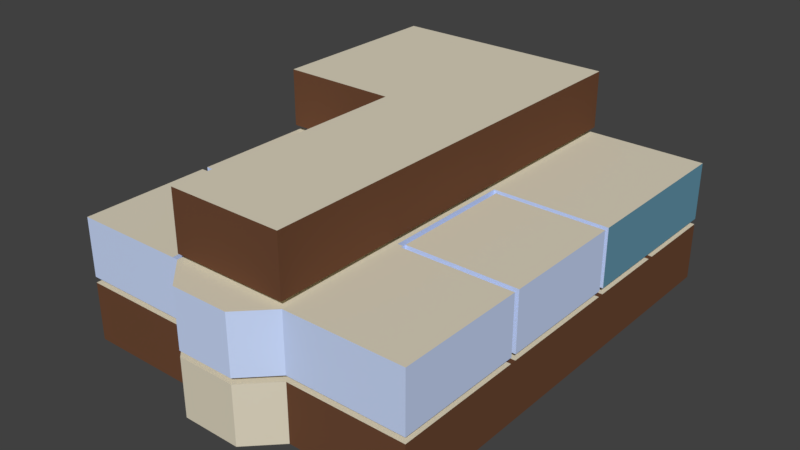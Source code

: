 # Source: orphanage.blend  (saved by Blender 2.79.0; exported with 4.5.12 LTS)
import bpy
from mathutils import Matrix  # noqa: F401  (used for matrix-valued properties, if any)

bpy.ops.wm.read_factory_settings(use_empty=True)
scene = bpy.context.scene
scene.name = 'Scene'

# ---- collections
col_collection_1 = bpy.data.collections.new('Collection 1'); scene.collection.children.link(col_collection_1)

# ---- materials (node trees are filled in below, after node groups)
mat_wall1 = bpy.data.materials.new('Wall1')
mat_wall1.alpha_threshold = 0.0
mat_wall1.use_transparent_shadow = False
mat_wall1.diffuse_color = (0.1529, 0.06663, 0.03434, 1.0)
mat_wall1.roughness = 0.5
mat_wall1.line_color = (0.0, 0.0, 0.0, 1.0)
mat_white1 = bpy.data.materials.new('White1')
mat_white1.alpha_threshold = 0.0
mat_white1.use_transparent_shadow = False
mat_white1.diffuse_color = (0.7287, 0.6669, 0.5224, 1.0)
mat_white1.roughness = 0.5
mat_floor = bpy.data.materials.new('Floor')
mat_floor.alpha_threshold = 0.0
mat_floor.use_transparent_shadow = False
mat_floor.diffuse_color = (0.3613, 0.1651, 0.09306, 1.0)
mat_floor.roughness = 0.5
mat_wall2 = bpy.data.materials.new('Wall2')
mat_wall2.alpha_threshold = 0.0
mat_wall2.use_transparent_shadow = False
mat_wall2.diffuse_color = (0.5972, 0.7084, 0.9734, 1.0)
mat_wall2.roughness = 0.5
mat_wall3 = bpy.data.materials.new('Wall3')
mat_wall3.alpha_threshold = 0.0
mat_wall3.use_transparent_shadow = False
mat_wall3.diffuse_color = (0.1301, 0.314, 0.4233, 1.0)
mat_wall3.roughness = 0.5

# ---- material node trees

# ---- world
world_world = bpy.data.worlds.new('World'); scene.world = world_world
world_world.color = (0.05088, 0.05088, 0.05088)
world_world.use_sun_shadow = False
world_world.sun_shadow_jitter_overblur = 0.0
world_world.cycles.sampling_method = 'MANUAL'

# ---- meshes
me_cube = bpy.data.meshes.new('Cube')
me_cube.from_pydata([(6.0, 16.0, 0.0), (6.0, 1.0, 0.0), (-6.0, 1.0, 0.0), (-6.0, 16.0, 0.0), (6.0, 16.0, 2.0), (6.0, 1.0, 2.0), (-6.0, 1.0, 2.0), (-6.0, 16.0, 2.0), (2.0, 1.0, 0.0), (-2.0, 1.0, 0.0), (-6.0, 11.0, 0.0), (-6.0, 11.0, 2.0), (2.0, 1.0, 2.0), (-2.0, 1.0, 2.0), (-2.0, 11.0, 2.0), (-2.0, 11.0, 0.0), (1.0, 0.0, 0.0), (-1.0, 9.537e-07, 0.0), (2.0, 16.0, 2.0), (2.0, 16.0, 0.0), (1.0, -9.537e-07, 2.0), (-1.0, 0.0, 2.0), (-6.0, 10.8, 0.0), (-6.0, 10.8, 2.0), (-2.0, 10.8, 2.0), (-2.0, 10.8, 0.0), (-2.2, 1.0, -3.576e-07), (-2.2, 1.0, 2.0), (-2.2, 11.0, 2.0), (-2.2, 11.0, -3.576e-07), (-2.0, 9.502, 0.0), (-2.0, 8.501, 0.0), (-2.0, 9.502, 1.589), (-2.0, 8.501, 1.589), (-2.2, 9.502, 0.0), (-2.2, 8.501, 0.0), (-2.2, 9.502, 1.589), (-2.2, 8.501, 1.589), (-2.0, 2.497, 1.589), (-2.0, 2.497, 0.0), (-2.0, 3.498, 0.0), (-2.0, 3.498, 1.589), (-2.2, 3.498, 0.0), (-2.2, 2.497, 0.0), (-2.2, 3.498, 1.589), (-2.2, 2.497, 1.589), (-1.9, 2.497, 1.589), (-1.9, 3.498, 1.589), (-1.9, 2.447, 1.689), (-1.9, 3.548, 1.689), (-2.0, 2.447, 1.689), (-2.0, 3.548, 1.689), (-1.9, 3.498, 0.0), (-1.9, 3.548, -0.1), (-1.9, 2.497, 0.0), (-1.9, 2.447, -0.1), (-2.0, 2.447, -0.1), (-2.0, 3.548, -0.1), (-2.3, 2.497, 1.589), (-2.3, 3.498, 1.589), (-2.3, 2.447, 1.689), (-2.3, 3.548, 1.689), (-2.2, 2.447, 1.689), (-2.2, 3.548, 1.689), (-2.3, 3.498, 0.0), (-2.3, 3.548, -0.1), (-2.3, 2.497, 0.0), (-2.3, 2.447, -0.1), (-2.2, 2.447, -0.1), (-2.2, 3.548, -0.1), (-1.9, 8.501, 1.589), (-1.9, 9.502, 1.589), (-1.9, 8.451, 1.689), (-1.9, 9.552, 1.689), (-2.0, 8.451, 1.689), (-2.0, 9.552, 1.689), (-1.9, 9.502, 0.0), (-1.9, 9.552, -0.1), (-1.9, 8.501, 0.0), (-1.9, 8.451, -0.1), (-2.0, 8.451, -0.1), (-2.0, 9.552, -0.1), (-2.3, 8.501, 1.589), (-2.3, 9.502, 1.589), (-2.3, 8.451, 1.689), (-2.3, 9.552, 1.689), (-2.2, 8.451, 1.689), (-2.2, 9.552, 1.689), (-2.3, 9.502, 0.0), (-2.3, 9.552, -0.1), (-2.3, 8.501, 0.0), (-2.3, 8.451, -0.1), (-2.2, 8.451, -0.1), (-2.2, 9.552, -0.1), (2.2, 2.497, 1.589), (2.2, 2.497, 0.0), (2.2, 3.498, 0.0), (2.2, 3.498, 1.589), (2.2, 12.0, 0.0), (2.2, 5.5, 0.0), (2.2, 11.0, 1.589), (2.2, 12.0, 1.589), (2.3, 2.497, 1.589), (2.3, 3.498, 1.589), (2.3, 2.447, 1.689), (2.3, 3.548, 1.689), (2.2, 2.447, 1.689), (2.2, 3.548, 1.689), (2.3, 3.498, 0.0), (2.3, 3.548, -0.1), (2.3, 2.497, 0.0), (2.3, 2.447, -0.1), (2.2, 2.447, -0.1), (2.2, 3.548, -0.1), (1.9, 2.497, 1.589), (1.9, 3.498, 1.589), (1.9, 2.447, 1.689), (1.9, 3.548, 1.689), (2.0, 2.447, 1.689), (2.0, 3.548, 1.689), (1.9, 3.498, 0.0), (1.9, 3.548, -0.1), (1.9, 2.497, 0.0), (1.9, 2.447, -0.1), (2.0, 2.447, -0.1), (2.0, 3.548, -0.1), (2.2, 8.501, 1.589), (2.2, 8.501, 0.0), (2.2, 9.502, 0.0), (2.2, 9.502, 1.589), (2.2, 10.0, 0.0), (2.0, 12.0, 1.589), (2.0, 11.0, 1.589), (2.0, 12.0, 0.0), (2.3, 8.501, 1.589), (2.3, 9.502, 1.589), (2.3, 8.451, 1.689), (2.3, 9.552, 1.689), (2.2, 8.451, 1.689), (2.2, 9.552, 1.689), (2.3, 9.502, 0.0), (2.3, 9.552, -0.1), (2.3, 8.501, 0.0), (2.3, 8.451, -0.1), (2.2, 8.451, -0.1), (2.2, 9.552, -0.1), (1.9, 8.501, 1.589), (1.9, 9.502, 1.589), (1.9, 8.451, 1.689), (1.9, 9.552, 1.689), (2.0, 8.451, 1.689), (2.0, 9.552, 1.689), (1.9, 9.502, 0.0), (1.9, 9.552, -0.1), (1.9, 8.501, 0.0), (1.9, 8.451, -0.1), (2.0, 8.451, -0.1), (2.0, 9.552, -0.1), (-4.6, 16.0, 2.0), (-4.9, 16.0, 2.0), (-4.9, 14.3, 2.0), (2.3, 14.0, 1.589), (2.0, 15.0, 0.0), (2.0, 14.0, 1.589), (2.0, 15.0, 1.589), (2.2, 15.0, 1.589), (2.2, 14.0, 1.589), (2.2, 15.0, 0.0), (2.3, 11.0, 1.589), (2.3, 12.0, 1.589), (2.3, 10.95, 1.689), (2.3, 12.05, 1.689), (2.2, 10.95, 1.689), (2.2, 12.05, 1.689), (2.3, 12.0, 0.0), (2.3, 12.05, -0.1), (2.3, 11.0, 0.0), (2.3, 10.95, -0.1), (2.2, 10.95, -0.1), (2.2, 12.05, -0.1), (1.9, 11.0, 1.589), (1.9, 12.0, 1.589), (1.9, 10.95, 1.689), (1.9, 12.05, 1.689), (2.0, 10.95, 1.689), (2.0, 12.05, 1.689), (1.9, 12.0, 0.0), (1.9, 12.05, -0.1), (1.9, 11.0, 0.0), (1.9, 10.95, -0.1), (2.0, 10.95, -0.1), (2.0, 12.05, -0.1), (2.2, 1.0, 2.0), (2.2, 1.0, 0.0), (2.2, 16.0, 2.0), (2.2, 16.0, 0.0), (2.0, 13.0, 2.0), (2.0, 10.0, 2.0), (2.0, 5.5, 2.0), (2.2, 13.0, 2.0), (2.2, 10.0, 2.0), (2.2, 5.5, 2.0), (2.0, 2.497, 1.589), (2.0, 3.498, 0.0), (2.0, 2.497, 0.0), (2.0, 5.5, 0.0), (2.0, 10.0, 0.0), (2.0, 13.0, 0.0), (2.0, 3.498, 1.589), (2.0, 8.501, 0.0), (2.0, 9.502, 0.0), (2.0, 8.501, 1.589), (2.0, 9.502, 1.589), (2.0, 11.0, 0.0), (2.3, 15.05, 1.689), (2.3, 13.95, 1.689), (2.3, 15.0, 1.589), (2.2, 13.0, 0.0), (2.2, 11.0, 0.0), (2.2, 13.95, 1.689), (2.2, 15.05, 1.689), (2.3, 15.0, 0.0), (2.3, 15.05, -0.1), (2.3, 14.0, 0.0), (2.3, 13.95, -0.1), (2.2, 13.95, -0.1), (2.2, 15.05, -0.1), (1.9, 14.0, 1.589), (1.9, 15.0, 1.589), (1.9, 13.95, 1.689), (1.9, 15.05, 1.689), (2.0, 13.95, 1.689), (2.0, 15.05, 1.689), (1.9, 15.0, 0.0), (1.9, 15.05, -0.1), (1.9, 14.0, 0.0), (1.9, 13.95, -0.1), (2.0, 13.95, -0.1), (2.0, 15.05, -0.1), (2.0, 14.0, 0.0), (2.2, 14.0, 0.0), (2.2, 12.9, 2.0), (2.2, 13.1, 2.0), (2.2, 13.1, 0.0), (2.2, 12.9, 0.0), (6.0, 12.9, 0.0), (6.0, 12.9, 2.0), (6.0, 13.1, 0.0), (6.0, 13.1, 2.0), (2.2, 9.902, 2.0), (2.2, 10.1, 2.0), (2.2, 10.1, 0.0), (6.0, 9.902, 0.0), (6.0, 9.902, 2.0), (6.0, 10.1, 0.0), (6.0, 10.1, 2.0), (2.2, 5.402, 2.0), (2.2, 5.602, 2.0), (2.2, 5.402, 0.0), (6.0, 5.402, 0.0), (6.0, 5.402, 2.0), (6.0, 5.602, 0.0), (6.0, 5.602, 2.0), (2.2, 5.602, 0.0), (2.2, 9.902, 0.0), (1.25, 16.0, 0.0), (-1.25, 16.0, 0.0), (1.0, 14.75, 0.0), (-1.0, 14.75, 0.0), (-2.2, 14.3, 0.2), (-2.2, 16.0, 0.2), (-1.9, 14.3, 9.934e-09), (-1.9, 14.3, 0.2), (-1.9, 16.0, 9.934e-09), (-1.9, 16.0, 0.2), (-1.9, 16.0, 0.09836), (-1.9, 14.3, 0.09836), (-1.859, 16.0, 0.2), (-1.859, 14.3, 0.2), (-1.859, 16.0, 0.1458), (-1.859, 14.3, 0.1458), (-2.5, 14.3, 0.4), (-2.5, 16.0, 0.4), (-2.2, 14.3, 0.4), (-2.2, 16.0, 0.4), (-2.2, 16.0, 0.2984), (-2.2, 14.3, 0.2984), (-2.159, 16.0, 0.4), (-2.159, 14.3, 0.4), (-2.159, 16.0, 0.3458), (-2.159, 14.3, 0.3458), (-2.8, 14.3, 0.6), (-2.8, 16.0, 0.6), (-2.5, 14.3, 0.6), (-2.5, 16.0, 0.6), (-2.5, 16.0, 0.4984), (-2.5, 14.3, 0.4984), (-2.459, 16.0, 0.6), (-2.459, 14.3, 0.6), (-2.459, 16.0, 0.5458), (-2.459, 14.3, 0.5458), (-3.1, 14.3, 0.8), (-3.1, 16.0, 0.8), (-2.8, 14.3, 0.8), (-2.8, 16.0, 0.8), (-2.8, 16.0, 0.6984), (-2.8, 14.3, 0.6984), (-2.759, 16.0, 0.8), (-2.759, 14.3, 0.8), (-2.759, 16.0, 0.7458), (-2.759, 14.3, 0.7458), (-3.4, 14.3, 1.0), (-3.4, 16.0, 1.0), (-3.1, 14.3, 1.0), (-3.1, 16.0, 1.0), (-3.1, 16.0, 0.8984), (-3.1, 14.3, 0.8984), (-3.059, 16.0, 1.0), (-3.059, 14.3, 1.0), (-3.059, 16.0, 0.9458), (-3.059, 14.3, 0.9458), (-3.7, 14.3, 1.2), (-3.7, 16.0, 1.2), (-3.4, 14.3, 1.2), (-3.4, 16.0, 1.2), (-3.4, 16.0, 1.098), (-3.4, 14.3, 1.098), (-3.359, 16.0, 1.2), (-3.359, 14.3, 1.2), (-3.359, 16.0, 1.146), (-3.359, 14.3, 1.146), (-4.0, 14.3, 1.4), (-4.0, 16.0, 1.4), (-3.7, 14.3, 1.4), (-3.7, 16.0, 1.4), (-3.7, 16.0, 1.298), (-3.7, 14.3, 1.298), (-3.659, 16.0, 1.4), (-3.659, 14.3, 1.4), (-3.659, 16.0, 1.346), (-3.659, 14.3, 1.346), (-4.3, 14.3, 1.6), (-4.3, 16.0, 1.6), (-4.0, 14.3, 1.6), (-4.0, 16.0, 1.6), (-4.0, 16.0, 1.498), (-4.0, 14.3, 1.498), (-3.959, 16.0, 1.6), (-3.959, 14.3, 1.6), (-3.959, 16.0, 1.546), (-3.959, 14.3, 1.546), (-4.6, 14.3, 1.8), (-6.0, 14.02, 2.0), (-4.6, 16.0, 1.8), (-4.3, 14.3, 1.8), (-4.3, 16.0, 1.8), (-4.3, 16.0, 1.698), (-4.3, 14.3, 1.698), (-4.259, 16.0, 1.8), (-4.259, 14.3, 1.8), (-4.259, 16.0, 1.746), (-4.259, 14.3, 1.746), (-6.0, 14.02, 0.0), (-4.6, 14.3, 2.0), (-4.6, 16.0, 1.898), (-4.6, 14.3, 1.898), (-4.559, 16.0, 2.0), (-4.559, 14.3, 2.0), (-4.559, 16.0, 1.946), (-4.559, 14.3, 1.946), (-4.6, 14.02, 0.0), (-4.6, 14.02, 2.0), (-4.6, 14.3, 0.0), (-1.9, 14.02, 0.0), (-1.9, 14.02, 0.2), (-1.9, 14.16, 0.2), (-2.05, 14.08, 0.2), (-2.05, 14.08, 0.9199), (-2.127, 14.16, 0.2), (-1.973, 14.16, 0.2), (-1.973, 14.16, 0.9199), (-2.05, 14.24, 0.2), (-2.05, 14.24, 0.9199), (-2.05, 14.05, 1.026), (-2.16, 14.16, 1.026), (-1.94, 14.16, 1.026), (-2.05, 14.27, 1.026), (-2.05, 14.08, 1.123), (-2.127, 14.16, 1.123), (-1.973, 14.16, 1.123), (-2.05, 14.24, 1.123), (-4.453, 14.08, 1.8), (-4.453, 14.08, 2.52), (-4.53, 14.16, 1.8), (-4.53, 14.16, 2.52), (-4.377, 14.16, 1.8), (-4.453, 14.24, 1.8), (-4.453, 14.24, 2.52), (-4.453, 14.05, 2.626), (-4.563, 14.16, 2.626), (-4.343, 14.16, 2.626), (-4.453, 14.27, 2.626), (-4.453, 14.08, 2.723), (-4.53, 14.16, 2.723), (-4.377, 14.16, 2.723), (-4.453, 14.24, 2.723), (-2.127, 14.16, 0.9199), (-4.377, 14.16, 2.52), (-1.9, 11.0, 2.0), (-1.9, 16.0, 2.0), (2.2, 13.5, 2.0), (-1.9, 14.02, 2.0), (2.2, 11.0, 2.0), (-2.127, 14.16, 0.2), (-4.377, 14.16, 1.8), (-2.127, 14.16, 0.9199), (-4.377, 14.16, 2.52), (-6.0, 16.0, 4.4), (-6.0, 11.77, 4.4), (-6.0, 14.02, 4.4), (-1.9, 13.74, 4.4), (-1.9, 12.04, 4.4), (-6.0, 11.77, 4.2), (-6.0, 14.02, 4.2), (-1.9, 13.74, 4.2), (-1.9, 12.04, 4.2), (-1.9, 14.02, 4.2), (-1.9, 14.02, 4.4), (-1.6, 13.74, 4.4), (-1.6, 13.74, 4.2), (-1.9, 11.77, 4.4), (-1.9, 11.77, 4.2), (-1.6, 12.04, 4.4), (-1.6, 12.04, 4.2), (-6.0, 16.0, 6.4), (1.976, 16.0, 4.4), (1.976, 16.0, 6.4), (1.976, 1.0, 4.4), (1.976, 1.0, 6.4), (-6.0, 9.628, 4.4), (-6.0, 9.628, 6.4), (-6.0, 9.628, 4.4), (-6.0, 9.628, 4.4), (-1.945, 1.0, 4.4), (-1.945, 1.0, 6.4), (-1.945, 9.628, 6.4), (-1.945, 9.628, 4.4), (6.0, 1.0, 2.2), (6.0, 1.0, 4.2), (2.0, 1.0, 2.2), (2.0, 1.0, 4.2), (2.2, 2.697, 3.789), (2.2, 2.697, 2.2), (2.2, 3.698, 2.2), (2.2, 3.698, 3.789), (2.2, 5.5, 2.2), (2.3, 2.697, 3.789), (2.3, 3.698, 3.789), (2.3, 2.647, 3.889), (2.3, 3.748, 3.889), (2.2, 2.647, 3.889), (2.2, 3.748, 3.889), (2.3, 3.698, 2.2), (2.3, 3.748, 2.1), (2.3, 2.697, 2.2), (2.3, 2.647, 2.1), (2.2, 2.647, 2.1), (2.2, 3.748, 2.1), (1.9, 2.697, 3.789), (1.9, 3.698, 3.789), (1.9, 2.647, 3.889), (1.9, 3.748, 3.889), (2.0, 2.647, 3.889), (2.0, 3.748, 3.889), (1.9, 3.698, 2.2), (1.9, 3.748, 2.1), (1.9, 2.697, 2.2), (1.9, 2.647, 2.1), (2.0, 2.647, 2.1), (2.0, 3.748, 2.1), (2.2, 7.301, 3.789), (2.2, 7.301, 2.2), (2.2, 8.302, 2.2), (2.2, 8.302, 3.789), (2.2, 10.0, 2.2), (2.3, 7.301, 3.789), (2.3, 8.302, 3.789), (2.3, 7.251, 3.889), (2.3, 8.352, 3.889), (2.2, 7.251, 3.889), (2.2, 8.352, 3.889), (2.3, 8.302, 2.2), (2.3, 8.352, 2.1), (2.3, 7.301, 2.2), (2.3, 7.251, 2.1), (2.2, 7.251, 2.1), (2.2, 8.352, 2.1), (1.9, 7.301, 3.789), (1.9, 8.302, 3.789), (1.9, 7.251, 3.889), (1.9, 8.352, 3.889), (2.0, 7.251, 3.889), (2.0, 8.352, 3.889), (1.9, 8.302, 2.2), (1.9, 8.352, 2.1), (1.9, 7.301, 2.2), (1.9, 7.251, 2.1), (2.0, 7.251, 2.1), (2.0, 8.352, 2.1), (2.2, 1.0, 4.2), (2.2, 1.0, 2.2), (2.0, 10.1, 4.2), (2.0, 5.5, 4.2), (2.2, 10.0, 4.2), (2.2, 5.5, 4.2), (2.0, 2.697, 3.789), (2.0, 3.698, 2.2), (2.0, 2.697, 2.2), (2.0, 5.5, 2.2), (2.0, 10.1, 2.2), (2.0, 3.698, 3.789), (2.0, 7.301, 2.2), (2.0, 8.302, 2.2), (2.0, 7.301, 3.789), (2.0, 8.302, 3.789), (2.2, 9.902, 4.2), (2.2, 10.1, 4.2), (2.2, 10.1, 2.2), (2.2, 9.902, 2.2), (6.0, 9.902, 2.2), (6.0, 9.902, 4.2), (6.0, 10.1, 2.2), (6.0, 10.1, 4.2), (2.2, 5.402, 4.2), (2.2, 5.602, 4.2), (2.2, 5.602, 2.2), (2.2, 5.402, 2.2), (6.0, 5.402, 2.2), (6.0, 5.402, 4.2), (6.0, 5.602, 2.2), (6.0, 5.602, 4.2), (-4.6, 14.02, 2.2), (-4.3, 13.74, 2.4), (-4.3, 12.04, 2.4), (-4.6, 13.74, 2.2), (-4.6, 13.74, 2.4), (-4.6, 12.04, 2.2), (-4.6, 12.04, 2.4), (-4.6, 12.04, 2.298), (-4.6, 13.74, 2.298), (-4.641, 12.04, 2.4), (-4.641, 13.74, 2.4), (-4.641, 12.04, 2.346), (-4.641, 13.74, 2.346), (-4.0, 13.74, 2.6), (-4.0, 12.04, 2.6), (-4.3, 13.74, 2.6), (-4.3, 12.04, 2.6), (-4.3, 12.04, 2.498), (-4.3, 13.74, 2.498), (-4.341, 12.04, 2.6), (-4.341, 13.74, 2.6), (-4.341, 12.04, 2.546), (-4.341, 13.74, 2.546), (-3.7, 13.74, 2.8), (-3.7, 12.04, 2.8), (-4.0, 13.74, 2.8), (-4.0, 12.04, 2.8), (-4.0, 12.04, 2.698), (-4.0, 13.74, 2.698), (-4.041, 12.04, 2.8), (-4.041, 13.74, 2.8), (-4.041, 12.04, 2.746), (-4.041, 13.74, 2.746), (-3.4, 13.74, 3.0), (-3.4, 12.04, 3.0), (-3.7, 13.74, 3.0), (-3.7, 12.04, 3.0), (-3.7, 12.04, 2.898), (-3.7, 13.74, 2.898), (-3.741, 12.04, 3.0), (-3.741, 13.74, 3.0), (-3.741, 12.04, 2.946), (-3.741, 13.74, 2.946), (-3.1, 13.74, 3.2), (-3.1, 12.04, 3.2), (-3.4, 13.74, 3.2), (-3.4, 12.04, 3.2), (-3.4, 12.04, 3.098), (-3.4, 13.74, 3.098), (-3.441, 12.04, 3.2), (-3.441, 13.74, 3.2), (-3.441, 12.04, 3.146), (-3.441, 13.74, 3.146), (-2.8, 13.74, 3.4), (-2.8, 12.04, 3.4), (-3.1, 13.74, 3.4), (-3.1, 12.04, 3.4), (-3.1, 12.04, 3.298), (-3.1, 13.74, 3.298), (-3.141, 12.04, 3.4), (-3.141, 13.74, 3.4), (-3.141, 12.04, 3.346), (-3.141, 13.74, 3.346), (-2.5, 13.74, 3.6), (-2.5, 12.04, 3.6), (-2.8, 13.74, 3.6), (-2.8, 12.04, 3.6), (-2.8, 12.04, 3.498), (-2.8, 13.74, 3.498), (-2.841, 12.04, 3.6), (-2.841, 13.74, 3.6), (-2.841, 12.04, 3.546), (-2.841, 13.74, 3.546), (-2.2, 13.74, 3.8), (-2.2, 12.04, 3.8), (-2.5, 13.74, 3.8), (-2.5, 12.04, 3.8), (-2.5, 12.04, 3.698), (-2.5, 13.74, 3.698), (-2.541, 12.04, 3.8), (-2.541, 13.74, 3.8), (-2.541, 12.04, 3.746), (-2.541, 13.74, 3.746), (-1.9, 13.74, 4.0), (-1.9, 12.04, 4.0), (-2.2, 13.74, 4.0), (-2.2, 12.04, 4.0), (-2.2, 12.04, 3.898), (-2.2, 13.74, 3.898), (-2.241, 12.04, 4.0), (-2.241, 13.74, 4.0), (-2.241, 12.04, 3.946), (-2.241, 13.74, 3.946), (-1.6, 13.74, 4.0), (-1.6, 13.74, 4.2), (-1.6, 12.04, 4.0), (-1.9, 13.74, 4.2), (-1.9, 12.04, 4.2), (-1.9, 12.04, 4.098), (-1.9, 13.74, 4.098), (-1.941, 12.04, 4.2), (-1.941, 13.74, 4.2), (-1.941, 12.04, 4.146), (-1.941, 13.74, 4.146), (-1.9, 14.02, 2.2), (-1.9, 14.02, 4.2), (-1.9, 13.74, 2.2), (-4.6, 14.02, 2.4), (-4.6, 13.88, 2.4), (-1.677, 13.88, 2.2), (-1.677, 13.88, 2.92), (-1.754, 13.81, 2.2), (-1.754, 13.81, 2.92), (-1.9, 14.02, 2.0), (-1.831, 13.88, 2.2), (-1.831, 13.88, 2.92), (-1.644, 13.88, 3.026), (-1.754, 13.77, 3.026), (-1.754, 13.99, 3.026), (-1.864, 13.88, 3.026), (-1.677, 13.88, 3.123), (-1.754, 13.81, 3.123), (-1.754, 13.96, 3.123), (-1.831, 13.88, 3.123), (-4.6, 14.02, 2.0), (-1.754, 13.96, 2.2), (-2.123, 11.91, 4.72), (-4.6, 11.77, 2.4), (-1.9, 11.77, 4.2), (-1.9, 12.04, 2.2), (-1.9, 11.77, 2.2), (-4.6, 11.91, 2.4), (-4.45, 11.98, 2.4), (-4.45, 11.98, 3.12), (-4.373, 11.91, 2.4), (-4.9, 16.0, 2.0), (-4.527, 11.91, 2.4), (-4.527, 11.91, 3.12), (-4.45, 11.83, 2.4), (-4.45, 11.83, 3.12), (-4.45, 12.02, 3.226), (-4.34, 11.91, 3.226), (-4.56, 11.91, 3.226), (-4.45, 11.8, 3.226), (-4.45, 11.98, 3.323), (-4.373, 11.91, 3.323), (-4.527, 11.91, 3.323), (-4.45, 11.83, 3.323), (-2.047, 11.98, 4.0), (-2.047, 11.98, 4.72), (-1.97, 11.91, 4.0), (-1.97, 11.91, 4.72), (-4.6, 11.77, 2.0), (-2.047, 11.83, 4.0), (-2.047, 11.83, 4.72), (-2.047, 12.02, 4.826), (-1.937, 11.91, 4.826), (-2.157, 11.91, 4.826), (-2.047, 11.8, 4.826), (-2.047, 11.98, 4.923), (-1.97, 11.91, 4.923), (-2.123, 11.91, 4.923), (-2.047, 11.83, 4.923), (-4.6, 14.3, 2.0), (-2.123, 11.91, 4.0), (-4.527, 13.88, 2.4), (-4.373, 11.91, 3.12), (-1.9, 16.0, 2.0), (-4.9, 14.3, 2.2), (-6.0, 11.77, 2.2), (-6.0, 1.0, 2.2), (-6.0, 1.0, 4.2), (-2.0, 1.0, 2.2), (-2.0, 1.0, 4.2), (-2.2, 2.697, 3.789), (-2.2, 2.697, 2.2), (-2.2, 3.698, 2.2), (-2.2, 3.698, 3.789), (-2.2, 5.5, 2.2), (-2.3, 2.697, 3.789), (-2.3, 3.698, 3.789), (-2.3, 2.647, 3.889), (-2.3, 3.748, 3.889), (-2.2, 2.647, 3.889), (-2.2, 3.748, 3.889), (-2.3, 3.698, 2.2), (-2.3, 3.748, 2.1), (-2.3, 2.697, 2.2), (-2.3, 2.647, 2.1), (-2.2, 2.647, 2.1), (-2.2, 3.748, 2.1), (-1.9, 2.697, 3.789), (-1.9, 3.698, 3.789), (-1.9, 2.647, 3.889), (-1.9, 3.748, 3.889), (-2.0, 2.647, 3.889), (-2.0, 3.748, 3.889), (-1.9, 3.698, 2.2), (-1.9, 3.748, 2.1), (-1.9, 2.697, 2.2), (-1.9, 2.647, 2.1), (-2.0, 2.647, 2.1), (-2.0, 3.748, 2.1), (-2.2, 7.301, 3.789), (-2.2, 7.301, 2.2), (-2.2, 8.302, 2.2), (-2.2, 8.302, 3.789), (-2.2, 10.0, 2.2), (-2.3, 7.301, 3.789), (-2.3, 8.302, 3.789), (-2.3, 7.251, 3.889), (-2.3, 8.352, 3.889), (-2.2, 7.251, 3.889), (-2.2, 8.352, 3.889), (-2.3, 8.302, 2.2), (-2.3, 8.352, 2.1), (-2.3, 7.301, 2.2), (-2.3, 7.251, 2.1), (-2.2, 7.251, 2.1), (-2.2, 8.352, 2.1), (-1.9, 7.301, 3.789), (-1.9, 8.302, 3.789), (-1.9, 7.251, 3.889), (-1.9, 8.352, 3.889), (-2.0, 7.251, 3.889), (-2.0, 8.352, 3.889), (-1.9, 8.302, 2.2), (-1.9, 8.352, 2.1), (-1.9, 7.301, 2.2), (-1.9, 7.251, 2.1), (-2.0, 7.251, 2.1), (-2.0, 8.352, 2.1), (-2.2, 1.0, 4.2), (-2.2, 1.0, 2.2), (-2.0, 10.1, 4.2), (-2.0, 5.5, 4.2), (-2.2, 10.0, 4.2), (-2.2, 5.5, 4.2), (-2.0, 2.697, 3.789), (-2.0, 3.698, 2.2), (-2.0, 2.697, 2.2), (-2.0, 5.5, 2.2), (-2.0, 10.1, 2.2), (-2.0, 3.698, 3.789), (-2.0, 7.301, 2.2), (-2.0, 8.302, 2.2), (-2.0, 7.301, 3.789), (-2.0, 8.302, 3.789), (-2.2, 9.902, 4.2), (-2.2, 10.1, 4.2), (-2.2, 10.1, 2.2), (-2.2, 9.902, 2.2), (-6.0, 9.902, 2.2), (-6.0, 9.902, 4.2), (-6.0, 10.1, 2.2), (-6.0, 10.1, 4.2), (-2.2, 5.402, 4.2), (-2.2, 5.602, 4.2), (-2.2, 5.602, 2.2), (-2.2, 5.402, 2.2), (-6.0, 5.402, 2.2), (-6.0, 5.402, 4.2), (-6.0, 5.602, 2.2), (-6.0, 5.602, 4.2), (6.0, 16.0, 2.2), (-4.9, 14.3, 2.0), (-1.9, 16.0, 2.2), (1.0, -9.537e-07, 2.2), (-1.0, -9.537e-07, 2.2), (-6.0, 16.0, 2.2), (-6.0, 16.0, 4.2), (1.0, -3.338e-06, 4.2), (6.0, 16.0, 4.2), (-1.0, -3.338e-06, 4.2), (-4.6, 14.3, 2.2), (-4.6, 11.77, 2.2), (-6.0, 14.3, 2.2), (-1.9, 11.77, 2.0), (-4.9, 16.0, 2.2), (-4.373, 13.88, 2.4), (-1.6, 12.04, 4.2), (-1.6, 10.1, 4.2), (-1.9, 16.0, 4.2), (-4.373, 11.91, 3.12), (-1.6, 13.74, 2.2), (-1.6, 12.04, 2.2), (-2.123, 11.91, 4.0), (-1.754, 13.96, 2.92), (-4.373, 11.91, 2.4), (-4.45, 13.96, 3.12), (-2.123, 11.91, 4.72), (-4.45, 13.96, 2.4), (-6.0, 14.02, 4.2), (-2.0, 11.77, 4.2), (-6.0, 11.77, 4.2), (-1.6, 11.77, 4.2), (6.0, 11.77, 4.2), (-1.6, 16.0, 4.2), (6.0, 12.04, 4.2), (-1.754, 16.0, 2.2), (-1.754, 16.0, 2.92), (-1.754, 13.96, 2.2), (-1.754, 13.96, 2.92), (-1.754, 16.0, 2.2), (-1.754, 16.0, 2.92), (-4.527, 13.88, 3.12), (-4.45, 13.81, 2.4), (-4.45, 13.81, 3.12), (-4.45, 13.99, 3.226), (-4.34, 13.88, 3.226), (-4.56, 13.88, 3.226), (-4.45, 13.77, 3.226), (-4.45, 13.96, 3.323), (-4.373, 13.88, 3.323), (-4.527, 13.88, 3.323), (-4.45, 13.81, 3.323), (-2.047, 13.96, 4.0), (-2.047, 13.96, 4.72), (-1.97, 13.88, 4.0), (-1.97, 13.88, 4.72), (-2.047, 13.81, 4.0), (-2.047, 13.81, 4.72), (-2.047, 13.99, 4.826), (-1.937, 13.88, 4.826), (-2.157, 13.88, 4.826), (-2.047, 13.77, 4.826), (-2.047, 13.96, 4.923), (-1.97, 13.88, 4.923), (-2.123, 13.88, 4.923), (-2.047, 13.81, 4.923), (-2.123, 13.88, 4.0), (-4.373, 13.88, 3.12), (-2.123, 13.88, 4.72), (-4.373, 13.88, 2.4), (-2.123, 13.88, 4.0), (-4.373, 13.88, 3.12), (-2.123, 13.88, 4.72)], [(258, 263), (264, 251), (244, 243), (439, 441), (441, 442), (442, 446), (539, 537), (531, 529)], [(0, 247, 245, 254, 252, 261, 259, 1, 5, 4), (9, 2, 6, 13), (1, 8, 12, 5), (17, 9, 13, 21), (41, 38, 45, 44), (4, 18, 7, 3, 19, 0), (258, 193, 1, 259), (8, 16, 20, 12), (16, 17, 21, 20), (25, 24, 23, 22), (38, 39, 43, 45), (26, 27, 28, 29, 34, 36, 37, 35, 42, 44, 45, 43), (14, 15, 29, 28), (13, 9, 39, 38, 41, 40, 31, 33, 32, 30, 15, 14), (32, 33, 37, 36), (40, 41, 44, 42), (33, 31, 35, 37), (30, 32, 36, 34), (41, 47, 46, 38), (47, 49, 48, 46), (49, 51, 50, 48), (41, 40, 52, 47), (47, 52, 53, 49), (38, 46, 54, 39), (46, 48, 55, 54), (48, 50, 56, 55), (49, 53, 57, 51), (44, 45, 58, 59), (59, 58, 60, 61), (61, 60, 62, 63), (44, 59, 64, 42), (59, 61, 65, 64), (45, 43, 66, 58), (58, 66, 67, 60), (60, 67, 68, 62), (61, 63, 69, 65), (32, 71, 70, 33), (71, 73, 72, 70), (73, 75, 74, 72), (32, 30, 76, 71), (71, 76, 77, 73), (33, 70, 78, 31), (70, 72, 79, 78), (72, 74, 80, 79), (73, 77, 81, 75), (36, 37, 82, 83), (83, 82, 84, 85), (85, 84, 86, 87), (36, 83, 88, 34), (83, 85, 89, 88), (37, 35, 90, 82), (82, 90, 91, 84), (84, 91, 92, 86), (85, 87, 93, 89), (97, 94, 202, 208), (94, 95, 204, 202), (96, 97, 208, 203), (97, 103, 102, 94), (103, 105, 104, 102), (105, 107, 106, 104), (97, 96, 108, 103), (103, 108, 109, 105), (94, 102, 110, 95), (102, 104, 111, 110), (104, 106, 112, 111), (105, 109, 113, 107), (208, 202, 114, 115), (115, 114, 116, 117), (117, 116, 118, 119), (208, 115, 120, 203), (115, 117, 121, 120), (202, 204, 122, 114), (114, 122, 123, 116), (116, 123, 124, 118), (117, 119, 125, 121), (129, 126, 211, 212), (126, 127, 209, 211), (128, 129, 212, 210), (129, 135, 134, 126), (135, 137, 136, 134), (137, 139, 138, 136), (129, 128, 140, 135), (135, 140, 141, 137), (126, 134, 142, 127), (134, 136, 143, 142), (136, 138, 144, 143), (137, 141, 145, 139), (212, 211, 146, 147), (147, 146, 148, 149), (149, 148, 150, 151), (212, 147, 152, 210), (147, 149, 153, 152), (211, 209, 154, 146), (146, 154, 155, 148), (148, 155, 156, 150), (149, 151, 157, 153), (363, 367, 366, 158, 159, 160), (101, 100, 132, 131), (100, 218, 213, 132), (98, 101, 131, 133), (101, 169, 168, 100), (169, 171, 170, 168), (171, 173, 172, 170), (101, 98, 174, 169), (169, 174, 175, 171), (100, 168, 176, 218), (168, 170, 177, 176), (170, 172, 178, 177), (171, 175, 179, 173), (131, 132, 180, 181), (181, 180, 182, 183), (183, 182, 184, 185), (131, 181, 186, 133), (181, 183, 187, 186), (132, 213, 188, 180), (180, 188, 189, 182), (182, 189, 190, 184), (183, 185, 191, 187), (130, 218, 100, 101, 98, 217, 199, 200), (165, 166, 163, 164), (8, 12, 198, 205, 203, 208, 202, 204), (205, 198, 197, 206, 210, 212, 211, 209), (206, 197, 196, 207, 133, 131, 132, 213), (166, 240, 239, 163), (99, 127, 126, 129, 128, 130, 200, 201), (193, 95, 94, 97, 96, 99, 201, 192), (167, 165, 164, 162), (165, 216, 161, 166), (216, 214, 215, 161), (214, 220, 219, 215), (165, 167, 221, 216), (216, 221, 222, 214), (166, 161, 223, 240), (161, 215, 224, 223), (215, 219, 225, 224), (214, 222, 226, 220), (164, 163, 227, 228), (228, 227, 229, 230), (230, 229, 231, 232), (164, 228, 233, 162), (228, 230, 234, 233), (163, 239, 235, 227), (227, 235, 236, 229), (229, 236, 237, 231), (230, 232, 238, 234), (217, 240, 166, 165, 167, 195, 194, 199), (207, 196, 18, 19, 162, 164, 163, 239), (29, 10, 11, 28), (264, 263, 261, 252), (243, 242, 248, 247), (3, 10, 218, 195, 265, 267, 268, 266), (244, 251, 254, 245), (243, 247, 0, 195), (245, 246, 241, 244), (251, 250, 255, 254), (252, 253, 249, 264), (263, 257, 262, 261), (259, 260, 256, 258), (10, 2, 193, 218), (17, 16, 8, 9), (266, 268, 267, 265), (273, 275, 276, 271), (280, 279, 277, 278), (276, 275, 279, 280), (272, 276, 280, 278), (272, 278, 277, 274, 270, 269), (290, 289, 287, 288), (286, 285, 289, 290), (283, 286, 290, 288), (283, 288, 287, 284, 282, 281), (300, 299, 297, 298), (296, 295, 299, 300), (293, 296, 300, 298), (293, 298, 297, 294, 292, 291), (292, 305, 306, 291), (310, 309, 307, 308), (306, 305, 309, 310), (303, 306, 310, 308), (303, 308, 307, 304, 302, 301), (320, 319, 317, 318), (316, 315, 319, 320), (313, 316, 320, 318), (313, 318, 317, 314, 312, 311), (330, 329, 327, 328), (326, 325, 329, 330), (323, 326, 330, 328), (323, 328, 327, 324, 322, 321), (340, 339, 337, 338), (336, 335, 339, 340), (333, 336, 340, 338), (333, 338, 337, 334, 332, 331), (350, 349, 347, 348), (346, 345, 349, 350), (343, 346, 350, 348), (343, 348, 347, 344, 342, 341), (342, 356, 357, 341), (361, 360, 358, 359), (357, 356, 360, 361), (354, 357, 361, 359), (354, 359, 358, 355, 353, 351), (370, 371, 352, 362), (353, 364, 365, 351), (369, 368, 366, 367), (365, 364, 368, 369), (363, 365, 369, 367), (372, 363, 272, 271), (271, 272, 375, 374, 373), (373, 374, 371, 370), (272, 363, 371, 374, 375), (376, 377, 406, 378), (378, 406, 382, 381), (381, 382, 380, 379), (379, 380, 377, 376), (378, 381, 379, 376), (380, 382, 386, 385), (385, 386, 390, 389), (406, 377, 383, 384), (377, 380, 385, 383), (382, 406, 384, 386), (390, 388, 387, 389), (384, 383, 387, 388), (383, 385, 389, 387), (386, 384, 388, 390), (391, 392, 394, 393), (393, 394, 397, 396), (396, 397, 407, 395), (395, 407, 392, 391), (393, 396, 395, 391), (407, 397, 401, 400), (400, 401, 405, 404), (394, 392, 398, 399), (392, 407, 400, 398), (397, 394, 399, 401), (405, 403, 402, 404), (399, 398, 402, 403), (398, 400, 404, 402), (401, 399, 403, 405), (395, 378, 406, 407), (270, 285, 286, 269), (282, 295, 296, 281), (302, 315, 316, 301), (312, 325, 326, 311), (322, 335, 336, 321), (332, 345, 346, 331), (6, 2, 22, 23), (11, 10, 362, 352), (409, 194, 410, 411), (352, 411, 408, 11), (21, 13, 12, 20), (11, 408, 412, 192, 12, 13, 6), (242, 194, 4, 248), (241, 246, 255, 250), (411, 410, 412, 408), (249, 253, 262, 257), (256, 260, 5, 192), (414, 416, 415, 413), (435, 417, 419, 427, 420, 428, 432, 421, 430, 418, 439, 446, 443, 437), (427, 419, 423, 426), (423, 419, 418, 422), (420, 427, 426, 424), (428, 420, 424, 429), (430, 421, 425, 431), (432, 428, 429, 433), (418, 430, 431, 422), (421, 432, 433, 425), (437, 443, 444, 438), (436, 435, 437, 438), (417, 435, 436, 434), (419, 417, 434, 440, 439, 418), (439, 440, 445, 446), (446, 445, 444, 443), (445, 440, 434, 436, 438, 444), (447, 449, 450, 448), (536, 510, 447, 537), (454, 451, 515, 520), (451, 452, 517, 515), (453, 454, 520, 516), (454, 457, 456, 451), (457, 459, 458, 456), (459, 461, 460, 458), (454, 453, 462, 457), (457, 462, 463, 459), (451, 456, 464, 452), (456, 458, 465, 464), (458, 460, 466, 465), (459, 463, 467, 461), (520, 515, 468, 469), (469, 468, 470, 471), (471, 470, 472, 473), (520, 469, 474, 516), (469, 471, 475, 474), (515, 517, 476, 468), (468, 476, 477, 470), (470, 477, 478, 472), (471, 473, 479, 475), (483, 480, 523, 524), (480, 481, 521, 523), (482, 483, 524, 522), (483, 486, 485, 480), (486, 488, 487, 485), (488, 490, 489, 487), (483, 482, 491, 486), (486, 491, 492, 488), (480, 485, 493, 481), (485, 487, 494, 493), (487, 489, 495, 494), (488, 492, 496, 490), (524, 523, 497, 498), (498, 497, 499, 500), (500, 499, 501, 502), (524, 498, 503, 522), (498, 500, 504, 503), (523, 521, 505, 497), (497, 505, 506, 499), (499, 506, 507, 501), (500, 502, 508, 504), (449, 450, 512, 518, 516, 520, 515, 517), (518, 512, 511, 519, 522, 524, 523, 521), (455, 481, 480, 483, 482, 484, 513, 514), (510, 452, 451, 454, 453, 455, 514, 509), (528, 535, 539, 529), (527, 526, 532, 531), (529, 530, 525, 528), (535, 534, 540, 539), (537, 538, 533, 536), (546, 548, 549, 544), (705, 675, 707, 831), (553, 552, 550, 551), (549, 548, 552, 553), (548, 547, 550, 552), (545, 549, 553, 551), (545, 551, 550, 547, 543, 542), (563, 562, 560, 561), (559, 558, 562, 563), (558, 557, 560, 562), (556, 559, 563, 561), (556, 561, 560, 557, 555, 554), (555, 568, 569, 554), (573, 572, 570, 571), (569, 568, 572, 573), (568, 567, 570, 572), (566, 569, 573, 571), (566, 571, 570, 567, 565, 564), (583, 582, 580, 581), (579, 578, 582, 583), (578, 577, 580, 582), (576, 579, 583, 581), (576, 581, 580, 577, 575, 574), (593, 592, 590, 591), (589, 588, 592, 593), (588, 587, 590, 592), (586, 589, 593, 591), (586, 591, 590, 587, 585, 584), (585, 598, 599, 584), (603, 602, 600, 601), (599, 598, 602, 603), (598, 597, 600, 602), (596, 599, 603, 601), (596, 601, 600, 597, 595, 594), (613, 612, 610, 611), (609, 608, 612, 613), (608, 607, 610, 612), (606, 609, 613, 611), (606, 611, 610, 607, 605, 604), (623, 622, 620, 621), (619, 618, 622, 623), (618, 617, 620, 622), (616, 619, 623, 621), (616, 621, 620, 617, 615, 614), (615, 628, 629, 614), (633, 632, 630, 631), (629, 628, 632, 633), (628, 627, 630, 632), (626, 629, 633, 631), (626, 631, 630, 627, 625, 624), (634, 635, 821, 636), (636, 821, 638, 639, 625), (625, 639, 640, 624), (624, 640, 637, 635, 634), (636, 625, 624, 634), (644, 643, 641, 642), (640, 639, 643, 644), (639, 638, 641, 643), (637, 640, 644, 642), (637, 642, 641, 638, 821, 635), (645, 646, 637, 647), (647, 637, 545, 544), (544, 545, 649, 648, 541), (541, 648, 646, 645), (545, 637, 646, 648, 649), (650, 651, 653, 652), (652, 653, 656, 655), (655, 656, 828, 666), (666, 828, 651, 650), (652, 655, 666, 650), (828, 656, 660, 659), (659, 660, 664, 663), (653, 651, 657, 658), (651, 828, 659, 657), (656, 653, 658, 660), (664, 662, 661, 663), (658, 657, 661, 662), (657, 659, 663, 661), (660, 658, 662, 664), (815, 816, 693, 704), (670, 638, 669, 671), (816, 668, 672, 547, 546), (546, 547, 638, 670), (668, 669, 638, 547, 672), (673, 674, 707, 675), (675, 707, 680, 679), (679, 680, 678, 677), (677, 678, 674, 673), (675, 679, 677, 673), (678, 680, 684, 683), (683, 684, 688, 687), (707, 674, 681, 682), (674, 678, 683, 681), (680, 707, 682, 684), (688, 686, 685, 687), (682, 681, 685, 686), (681, 683, 687, 685), (684, 682, 686, 688), (689, 690, 692, 691), (691, 692, 695, 694), (694, 695, 831, 705), (705, 831, 690, 689), (691, 694, 705, 689), (831, 695, 699, 698), (698, 699, 703, 702), (692, 690, 696, 697), (690, 831, 698, 696), (695, 692, 697, 699), (703, 701, 700, 702), (697, 696, 700, 701), (696, 698, 702, 700), (699, 697, 701, 703), (819, 709, 806, 676), (816, 671, 669, 668), (647, 637, 635, 825), (543, 558, 559, 542), (565, 578, 579, 564), (575, 588, 589, 574), (595, 608, 609, 594), (605, 618, 619, 604), (817, 709, 819, 810), (511, 526, 527, 519), (711, 712, 714, 713), (800, 801, 711, 774), (718, 784, 779, 715), (715, 779, 781, 716), (717, 780, 784, 718), (718, 715, 720, 721), (721, 720, 722, 723), (723, 722, 724, 725), (718, 721, 726, 717), (721, 723, 727, 726), (715, 716, 728, 720), (720, 728, 729, 722), (722, 729, 730, 724), (723, 725, 731, 727), (784, 733, 732, 779), (733, 735, 734, 732), (735, 737, 736, 734), (784, 780, 738, 733), (733, 738, 739, 735), (779, 732, 740, 781), (732, 734, 741, 740), (734, 736, 742, 741), (735, 739, 743, 737), (747, 788, 787, 744), (744, 787, 785, 745), (746, 786, 788, 747), (747, 744, 749, 750), (750, 749, 751, 752), (752, 751, 753, 754), (747, 750, 755, 746), (750, 752, 756, 755), (744, 745, 757, 749), (749, 757, 758, 751), (751, 758, 759, 753), (752, 754, 760, 756), (788, 762, 761, 787), (762, 764, 763, 761), (764, 766, 765, 763), (788, 786, 767, 762), (762, 767, 768, 764), (787, 761, 769, 785), (761, 763, 770, 769), (763, 765, 771, 770), (764, 768, 772, 766), (713, 781, 779, 784, 780, 782, 776, 714), (782, 785, 787, 788, 786, 783, 775, 776), (719, 778, 777, 748, 746, 747, 744, 745), (774, 773, 778, 719, 717, 718, 715, 716), (792, 793, 803, 799), (791, 795, 796, 790), (793, 792, 789, 794), (799, 803, 804, 798), (801, 800, 797, 802), (775, 783, 791, 790), (527, 791, 800, 774, 510), (805, 807, 671, 531), (531, 671, 710, 795), (808, 449, 713, 809), (796, 795, 810, 811), (811, 810, 805, 813), (813, 805, 531, 532), (793, 794, 804, 803), (711, 801, 802, 712), (529, 539, 540, 530), (447, 448, 538, 537), (450, 449, 808, 812), (812, 808, 809, 814), (814, 809, 713, 714), (817, 710, 816, 815, 709), (709, 815, 704, 806), (671, 807, 708, 818), (645, 654, 665, 541), (708, 807, 819, 676), (823, 637, 646), (821, 826, 825, 635), (638, 670, 826, 821), (871, 820, 872, 873), (827, 667, 824, 829), (533, 538, 448, 509), (525, 530, 540, 534), (797, 773, 712, 802), (789, 798, 804, 794), (835, 834, 775, 796), (450, 512, 514, 509), (814, 714, 450, 812), (450, 714, 775, 511), (775, 834, 669, 836, 822), (836, 669, 638, 821), (811, 823, 646, 833), (838, 635, 637, 823), (837, 836, 821, 839), (837, 532, 822, 836), (635, 838, 813, 839, 821), (828, 666, 840, 841), (843, 845, 844, 842), (832, 830, 872, 820), (820, 872, 848, 847), (847, 848, 846, 706), (706, 846, 830, 832), (820, 847, 706, 832), (846, 848, 852, 851), (851, 852, 856, 855), (872, 830, 849, 850), (830, 846, 851, 849), (848, 872, 850, 852), (856, 854, 853, 855), (850, 849, 853, 854), (849, 851, 855, 853), (852, 850, 854, 856), (857, 858, 860, 859), (859, 860, 862, 861), (861, 862, 873, 871), (871, 873, 858, 857), (859, 861, 871, 857), (873, 862, 866, 865), (865, 866, 870, 869), (860, 858, 863, 864), (858, 873, 865, 863), (862, 860, 864, 866), (870, 868, 867, 869), (864, 863, 867, 868), (863, 865, 869, 867), (866, 864, 868, 870), (875, 877, 876, 874)])
me_cube.polygons.foreach_set('material_index', [0, 0, 0, 1, 1, 0, 2, 1, 1, 0, 1, 0, 0, 0, 1, 1, 1, 1, 1, 1, 1, 1, 1, 1, 1, 1, 1, 1, 1, 1, 1, 1, 1, 1, 1, 1, 1, 1, 1, 1, 1, 1, 1, 1, 1, 1, 1, 1, 1, 1, 1, 1, 1, 1, 1, 1, 1, 1, 1, 1, 1, 1, 1, 1, 1, 1, 1, 1, 1, 1, 1, 1, 1, 1, 1, 1, 1, 1, 1, 1, 1, 1, 1, 1, 1, 1, 1, 1, 1, 1, 1, 1, 1, 1, 1, 1, 0, 1, 1, 1, 1, 1, 1, 1, 1, 1, 1, 1, 1, 1, 1, 1, 1, 1, 1, 1, 1, 1, 0, 1, 0, 0, 0, 1, 0, 0, 1, 1, 1, 1, 1, 1, 1, 1, 1, 1, 1, 1, 1, 1, 1, 1, 1, 1, 1, 0, 0, 0, 2, 0, 2, 1, 1, 0, 0, 0, 0, 0, 2, 2, 1, 0, 0, 0, 0, 0, 0, 0, 0, 0, 0, 0, 0, 0, 0, 0, 0, 0, 0, 0, 0, 0, 0, 0, 0, 0, 0, 0, 0, 0, 0, 0, 0, 0, 0, 0, 0, 0, 0, 0, 0, 0, 0, 0, 0, 0, 0, 0, 0, 2, 2, 2, 2, 2, 2, 2, 2, 2, 2, 2, 2, 2, 2, 2, 2, 2, 2, 2, 2, 2, 2, 2, 2, 2, 2, 2, 2, 2, 0, 0, 0, 0, 0, 0, 0, 0, 1, 1, 1, 1, 1, 1, 1, 1, 1, 2, 1, 1, 1, 1, 1, 1, 1, 1, 1, 0, 0, 0, 0, 0, 0, 1, 3, 1, 1, 1, 1, 1, 1, 1, 1, 1, 1, 1, 1, 1, 1, 1, 1, 1, 1, 1, 1, 1, 1, 1, 1, 1, 1, 1, 1, 1, 1, 1, 1, 1, 1, 1, 1, 1, 1, 1, 1, 1, 1, 1, 3, 3, 3, 3, 1, 3, 3, 3, 3, 0, 2, 0, 0, 0, 0, 0, 0, 0, 0, 0, 0, 0, 0, 0, 0, 0, 0, 0, 0, 0, 0, 0, 0, 0, 0, 0, 0, 0, 0, 0, 0, 0, 0, 0, 0, 0, 0, 0, 0, 0, 0, 0, 0, 0, 0, 0, 0, 0, 0, 0, 0, 0, 0, 0, 0, 0, 0, 0, 0, 0, 0, 0, 0, 0, 2, 2, 2, 2, 2, 2, 2, 2, 2, 2, 2, 2, 2, 2, 1, 0, 0, 0, 0, 2, 2, 2, 2, 2, 2, 2, 2, 2, 2, 2, 2, 2, 2, 2, 2, 2, 2, 2, 2, 2, 2, 2, 2, 2, 2, 2, 2, 1, 0, 0, 0, 0, 0, 0, 0, 1, 3, 3, 1, 1, 1, 1, 1, 1, 1, 1, 1, 1, 1, 1, 1, 1, 1, 1, 1, 1, 1, 1, 1, 1, 1, 1, 1, 1, 1, 1, 1, 1, 1, 1, 1, 1, 1, 1, 1, 1, 1, 1, 1, 1, 1, 3, 3, 3, 3, 1, 3, 3, 3, 3, 3, 1, 1, 1, 1, 4, 4, 4, 3, 3, 3, 3, 3, 3, 3, 1, 1, 1, 1, 1, 1, 0, 0, 2, 2, 1, 1, 1, 1, 1, 1, 1, 1, 1, 1, 1, 1, 1, 1, 1, 2, 2, 2, 2, 2, 2, 2, 2, 2, 2, 2, 2, 2, 2, 2, 2, 2, 2, 2, 2, 2, 2, 2, 2, 2, 2, 2, 2, 2, 2, 2])
_uv = me_cube.uv_layers.new(name='UVMap')
_uv.uv.foreach_set('vector', [0.6334, 0.4816, 0.6334, 0.39, 0.6334, 0.3837, 0.6334, 0.2952, 0.6334, 0.2889, 0.6334, 0.153, 0.6334, 0.1467, 0.6334, 0.007585, 0.6965, 0.007585, 0.6965, 0.4816, 0.8813, 0.7926, 0.8813, 0.919, 0.8182, 0.919, 0.8182, 0.7926, 0.5552, 0.718, 0.5552, 0.5916, 0.6183, 0.5916, 0.6183, 0.718, 0.3445, 0.4968, 0.3445, 0.5284, 0.2814, 0.5284, 0.2814, 0.4968, 0.2587, 0.9487, 0.2587, 0.9803, 0.2524, 0.9803, 0.2524, 0.9487, 0.7899, 0.3868, 0.7899, 0.2604, 0.7899, 0.007585, 0.853, 0.007585, 0.853, 0.2604, 0.853, 0.3868, 0.1426, 0.6675, 0.1426, 0.5284, 0.2625, 0.5284, 0.2625, 0.6675, 0.5552, 0.5916, 0.5552, 0.56, 0.6183, 0.56, 0.6183, 0.5916, 0.5552, 0.56, 0.5552, 0.4968, 0.6183, 0.4968, 0.6183, 0.56, 0.9097, 0.6232, 0.8467, 0.6232, 0.8467, 0.4968, 0.9097, 0.4968, 0.2524, 0.8681, 0.2524, 0.8179, 0.2587, 0.8179, 0.2587, 0.8681, 0.3596, 0.4968, 0.4227, 0.4968, 0.4227, 0.8128, 0.3596, 0.8128, 0.3596, 0.7655, 0.4097, 0.7655, 0.4097, 0.7339, 0.3596, 0.7339, 0.3596, 0.5757, 0.4097, 0.5757, 0.4097, 0.5441, 0.3596, 0.5441, 0.6965, 0.6232, 0.6334, 0.6232, 0.6334, 0.6169, 0.6965, 0.6169, 0.2814, 0.5284, 0.3445, 0.5284, 0.3445, 0.5757, 0.2943, 0.5757, 0.2943, 0.6073, 0.3445, 0.6073, 0.3445, 0.7655, 0.2943, 0.7655, 0.2943, 0.7971, 0.3445, 0.7971, 0.3445, 0.8444, 0.2814, 0.8444, 0.01703, 0.9444, 0.01703, 0.976, 0.01073, 0.976, 0.01073, 0.9444, 0.1464, 0.7983, 0.1464, 0.7481, 0.1527, 0.7481, 0.1527, 0.7983, 0.5255, 0.7934, 0.5255, 0.8436, 0.5192, 0.8436, 0.5192, 0.7934, 0.5192, 0.7783, 0.5192, 0.7281, 0.5255, 0.7281, 0.5255, 0.7783, 0.2587, 0.9487, 0.2619, 0.9487, 0.2619, 0.9803, 0.2587, 0.9803, 0.8482, 0.4283, 0.8467, 0.4251, 0.8814, 0.4251, 0.8798, 0.4283, 0.9722, 0.863, 0.9754, 0.863, 0.9754, 0.8977, 0.9722, 0.8977, 0.1464, 0.7481, 0.1464, 0.7983, 0.1433, 0.7983, 0.1433, 0.7481, 0.8482, 0.4283, 0.8482, 0.4785, 0.8467, 0.4816, 0.8467, 0.4251, 0.2524, 0.8681, 0.2493, 0.8681, 0.2493, 0.8179, 0.2524, 0.8179, 0.8798, 0.4283, 0.8814, 0.4251, 0.8814, 0.4816, 0.8798, 0.4785, 0.2997, 0.9313, 0.3028, 0.9313, 0.3028, 0.9878, 0.2997, 0.9878, 0.8397, 0.9342, 0.8397, 0.9907, 0.8365, 0.9907, 0.8365, 0.9342, 0.2524, 0.9487, 0.2524, 0.9803, 0.2493, 0.9803, 0.2493, 0.9487, 0.7915, 0.4554, 0.823, 0.4554, 0.8246, 0.4585, 0.7899, 0.4585, 0.4927, 0.9917, 0.4927, 0.9569, 0.4959, 0.9569, 0.4959, 0.9917, 0.1527, 0.7481, 0.1559, 0.7481, 0.1559, 0.7983, 0.1527, 0.7983, 0.7915, 0.4554, 0.7899, 0.4585, 0.7899, 0.402, 0.7915, 0.4051, 0.2587, 0.8681, 0.2587, 0.8179, 0.2619, 0.8179, 0.2619, 0.8681, 0.823, 0.4554, 0.823, 0.4051, 0.8246, 0.402, 0.8246, 0.4585, 0.8214, 0.9342, 0.8214, 0.9907, 0.8182, 0.9907, 0.8182, 0.9342, 0.9747, 0.4968, 0.9779, 0.4968, 0.9779, 0.5533, 0.9747, 0.5533, 0.01703, 0.9444, 0.02019, 0.9444, 0.02019, 0.976, 0.01703, 0.976, 0.898, 0.651, 0.8964, 0.6479, 0.9312, 0.6479, 0.9296, 0.651, 0.1925, 0.988, 0.1893, 0.988, 0.1893, 0.9532, 0.1925, 0.9532, 0.5192, 0.7281, 0.5192, 0.7783, 0.5161, 0.7783, 0.5161, 0.7281, 0.898, 0.651, 0.898, 0.7012, 0.8964, 0.7044, 0.8964, 0.6479, 0.5255, 0.7934, 0.5287, 0.7934, 0.5287, 0.8436, 0.5255, 0.8436, 0.9296, 0.651, 0.9312, 0.6479, 0.9312, 0.7044, 0.9296, 0.7012, 0.8964, 0.9347, 0.8996, 0.9347, 0.8996, 0.9912, 0.8964, 0.9912, 0.9722, 0.3509, 0.9722, 0.2944, 0.9754, 0.2944, 0.9754, 0.3509, 0.01073, 0.9444, 0.01073, 0.976, 0.007571, 0.976, 0.007571, 0.9444, 0.898, 0.7729, 0.9296, 0.7729, 0.9312, 0.7761, 0.8964, 0.7761, 0.171, 0.988, 0.171, 0.9532, 0.1742, 0.9532, 0.1742, 0.988, 0.5255, 0.7281, 0.5287, 0.7281, 0.5287, 0.7783, 0.5255, 0.7783, 0.898, 0.7729, 0.8964, 0.7761, 0.8964, 0.7196, 0.898, 0.7227, 0.5192, 0.7934, 0.5192, 0.8436, 0.5161, 0.8436, 0.5161, 0.7934, 0.9296, 0.7729, 0.9296, 0.7227, 0.9312, 0.7196, 0.9312, 0.7761, 0.9179, 0.9347, 0.9179, 0.9912, 0.9147, 0.9912, 0.9147, 0.9347, 0.9722, 0.6479, 0.9754, 0.6479, 0.9754, 0.7044, 0.9722, 0.7044, 0.04479, 0.9444, 0.04479, 0.976, 0.03848, 0.976, 0.03848, 0.9444, 0.6429, 0.6384, 0.6429, 0.6886, 0.6366, 0.6886, 0.6366, 0.6384, 0.2524, 0.9335, 0.2524, 0.8833, 0.2587, 0.8833, 0.2587, 0.9335, 0.04479, 0.9444, 0.04795, 0.9444, 0.04795, 0.976, 0.04479, 0.976, 0.5568, 0.8716, 0.5552, 0.8684, 0.5899, 0.8684, 0.5883, 0.8716, 0.9924, 0.9582, 0.9892, 0.9582, 0.9892, 0.9234, 0.9924, 0.9234, 0.2524, 0.8833, 0.2524, 0.9335, 0.2493, 0.9335, 0.2493, 0.8833, 0.5568, 0.8716, 0.5568, 0.9218, 0.5552, 0.925, 0.5552, 0.8684, 0.6429, 0.6384, 0.646, 0.6384, 0.646, 0.6886, 0.6429, 0.6886, 0.5883, 0.8716, 0.5899, 0.8684, 0.5899, 0.925, 0.5883, 0.9218, 0.0858, 0.9342, 0.08896, 0.9342, 0.08896, 0.9908, 0.0858, 0.9908, 0.1073, 0.9342, 0.1073, 0.9908, 0.1041, 0.9908, 0.1041, 0.9342, 0.03848, 0.9444, 0.03848, 0.976, 0.03533, 0.976, 0.03533, 0.9444, 0.283, 0.913, 0.3145, 0.913, 0.3161, 0.9161, 0.2814, 0.9161, 0.4561, 0.9917, 0.4561, 0.9569, 0.4593, 0.9569, 0.4593, 0.9917, 0.2587, 0.8833, 0.2619, 0.8833, 0.2619, 0.9335, 0.2587, 0.9335, 0.283, 0.913, 0.2814, 0.9161, 0.2814, 0.8596, 0.283, 0.8628, 0.6366, 0.6384, 0.6366, 0.6886, 0.6334, 0.6886, 0.6334, 0.6384, 0.3145, 0.913, 0.3145, 0.8628, 0.3161, 0.8596, 0.3161, 0.9161, 0.9722, 0.06412, 0.9722, 0.007585, 0.9754, 0.007585, 0.9754, 0.06412, 0.9722, 0.7913, 0.9754, 0.7913, 0.9754, 0.8478, 0.9722, 0.8478, 0.6202, 0.9401, 0.6202, 0.9718, 0.6139, 0.9718, 0.6139, 0.9401, 0.5255, 0.5973, 0.5255, 0.6475, 0.5192, 0.6475, 0.5192, 0.5973, 0.3344, 0.9098, 0.3344, 0.8596, 0.3407, 0.8596, 0.3407, 0.9098, 0.6202, 0.9401, 0.6233, 0.9401, 0.6233, 0.9718, 0.6202, 0.9718, 0.8981, 0.4283, 0.8965, 0.4251, 0.9312, 0.4251, 0.9297, 0.4283, 0.4776, 0.9917, 0.4744, 0.9917, 0.4744, 0.9569, 0.4776, 0.9569, 0.3344, 0.8596, 0.3344, 0.9098, 0.3312, 0.9098, 0.3312, 0.8596, 0.8981, 0.4283, 0.8981, 0.4785, 0.8965, 0.4816, 0.8965, 0.4251, 0.5255, 0.5973, 0.5287, 0.5973, 0.5287, 0.6475, 0.5255, 0.6475, 0.9297, 0.4283, 0.9312, 0.4251, 0.9312, 0.4816, 0.9297, 0.4785, 0.1224, 0.9342, 0.1255, 0.9342, 0.1255, 0.9908, 0.1224, 0.9908, 0.8548, 0.9907, 0.8548, 0.9342, 0.858, 0.9342, 0.858, 0.9907, 0.6139, 0.9401, 0.6139, 0.9718, 0.6107, 0.9718, 0.6107, 0.9401, 0.898, 0.9163, 0.9296, 0.9163, 0.9312, 0.9195, 0.8964, 0.9195, 0.9893, 0.4599, 0.9893, 0.4251, 0.9924, 0.4251, 0.9924, 0.4599, 0.3407, 0.8596, 0.3439, 0.8596, 0.3439, 0.9098, 0.3407, 0.9098, 0.898, 0.9163, 0.8964, 0.9195, 0.8964, 0.863, 0.898, 0.8661, 0.5192, 0.5973, 0.5192, 0.6475, 0.5161, 0.6475, 0.5161, 0.5973, 0.9296, 0.9163, 0.9296, 0.8661, 0.9312, 0.863, 0.9312, 0.9195, 0.9722, 0.1358, 0.9722, 0.07928, 0.9754, 0.07928, 0.9754, 0.1358, 0.9741, 0.5685, 0.9773, 0.5685, 0.9773, 0.625, 0.9741, 0.625, 0.9558, 0.7168, 0.9571, 0.7168, 0.9571, 0.7705, 0.9558, 0.7705, 0.9463, 0.7705, 0.9463, 0.7168, 0.5646, 0.9401, 0.5646, 0.9718, 0.5583, 0.9718, 0.5583, 0.9401, 0.5255, 0.6627, 0.5255, 0.7129, 0.5192, 0.7129, 0.5192, 0.6627, 0.928, 0.6187, 0.928, 0.5685, 0.9344, 0.5685, 0.9344, 0.6187, 0.5646, 0.9401, 0.5678, 0.9401, 0.5678, 0.9718, 0.5646, 0.9718, 0.6066, 0.8716, 0.605, 0.8684, 0.6398, 0.8684, 0.6382, 0.8716, 0.441, 0.9917, 0.4378, 0.9917, 0.4378, 0.9569, 0.441, 0.9569, 0.928, 0.5685, 0.928, 0.6187, 0.9249, 0.6187, 0.9249, 0.5685, 0.6066, 0.8716, 0.6066, 0.9218, 0.605, 0.925, 0.605, 0.8684, 0.5255, 0.6627, 0.5287, 0.6627, 0.5287, 0.7129, 0.5255, 0.7129, 0.6382, 0.8716, 0.6398, 0.8684, 0.6398, 0.925, 0.6382, 0.9218, 0.1407, 0.9342, 0.1438, 0.9342, 0.1438, 0.9908, 0.1407, 0.9908, 0.8763, 0.9342, 0.8763, 0.9907, 0.8731, 0.9907, 0.8731, 0.9342, 0.5583, 0.9401, 0.5583, 0.9718, 0.5552, 0.9718, 0.5552, 0.9401, 0.898, 0.8446, 0.9296, 0.8446, 0.9312, 0.8478, 0.8964, 0.8478, 0.2259, 0.988, 0.2259, 0.9532, 0.2291, 0.9532, 0.2291, 0.988, 0.9344, 0.5685, 0.9375, 0.5685, 0.9375, 0.6187, 0.9344, 0.6187, 0.898, 0.8446, 0.8964, 0.8478, 0.8964, 0.7913, 0.898, 0.7944, 0.5192, 0.6627, 0.5192, 0.7129, 0.5161, 0.7129, 0.5161, 0.6627, 0.9296, 0.8446, 0.9296, 0.7944, 0.9312, 0.7913, 0.9312, 0.8478, 0.9722, 0.2792, 0.9722, 0.2227, 0.9754, 0.2227, 0.9754, 0.2792, 0.9722, 0.151, 0.9754, 0.151, 0.9754, 0.2075, 0.9722, 0.2075, 0.5552, 0.1972, 0.5552, 0.1656, 0.6053, 0.1656, 0.6053, 0.134, 0.5552, 0.134, 0.5552, 0.1024, 0.6183, 0.1024, 0.6183, 0.1972, 0.5924, 0.9401, 0.5924, 0.9718, 0.5861, 0.9718, 0.5861, 0.9401, 0.7116, 0.007585, 0.7747, 0.007585, 0.7747, 0.1498, 0.7116, 0.1498, 0.7116, 0.08652, 0.7618, 0.08652, 0.7618, 0.0549, 0.7116, 0.0549, 0.7116, 0.1498, 0.7747, 0.1498, 0.7747, 0.292, 0.7116, 0.292, 0.7116, 0.2763, 0.7618, 0.2763, 0.7618, 0.2446, 0.7116, 0.2446, 0.7116, 0.292, 0.7747, 0.292, 0.7747, 0.3868, 0.7116, 0.3868, 0.7116, 0.3552, 0.7618, 0.3552, 0.7618, 0.3236, 0.7116, 0.3236, 0.1527, 0.6827, 0.1527, 0.7329, 0.1464, 0.7329, 0.1464, 0.6827, 0.5552, 0.3394, 0.5552, 0.2446, 0.6053, 0.2446, 0.6053, 0.213, 0.5552, 0.213, 0.5552, 0.1972, 0.6183, 0.1972, 0.6183, 0.3394, 0.5552, 0.4816, 0.5552, 0.4343, 0.6053, 0.4343, 0.6053, 0.4027, 0.5552, 0.4027, 0.5552, 0.3394, 0.6183, 0.3394, 0.6183, 0.4816, 0.5255, 0.8588, 0.5255, 0.909, 0.5192, 0.909, 0.5192, 0.8588, 0.5924, 0.9401, 0.5956, 0.9401, 0.5956, 0.9718, 0.5924, 0.9718, 0.6634, 0.9004, 0.6618, 0.8973, 0.6965, 0.8973, 0.6949, 0.9004, 0.9754, 0.4009, 0.9722, 0.4009, 0.9722, 0.3661, 0.9754, 0.3661, 0.5255, 0.909, 0.5255, 0.8588, 0.5287, 0.8588, 0.5287, 0.909, 0.6634, 0.9004, 0.6634, 0.9506, 0.6618, 0.9538, 0.6618, 0.8973, 0.1527, 0.6827, 0.1559, 0.6827, 0.1559, 0.7329, 0.1527, 0.7329, 0.6949, 0.9004, 0.6965, 0.8973, 0.6965, 0.9538, 0.6949, 0.9506, 0.2814, 0.9313, 0.2845, 0.9313, 0.2845, 0.9878, 0.2814, 0.9878, 0.9754, 0.7196, 0.9754, 0.7761, 0.9722, 0.7761, 0.9722, 0.7196, 0.5861, 0.9401, 0.5861, 0.9718, 0.5829, 0.9718, 0.5829, 0.9401, 0.9265, 0.5502, 0.958, 0.5502, 0.9596, 0.5533, 0.9249, 0.5533, 0.2076, 0.988, 0.2076, 0.9532, 0.2108, 0.9532, 0.2108, 0.988, 0.5192, 0.909, 0.5161, 0.909, 0.5161, 0.8588, 0.5192, 0.8588, 0.9265, 0.5502, 0.9249, 0.5533, 0.9249, 0.4968, 0.9265, 0.5, 0.1464, 0.6827, 0.1464, 0.7329, 0.1433, 0.7329, 0.1433, 0.6827, 0.958, 0.5502, 0.958, 0.5, 0.9596, 0.4968, 0.9596, 0.5533, 0.3312, 0.9815, 0.3312, 0.925, 0.3344, 0.925, 0.3344, 0.9815, 0.7974, 0.9184, 0.8006, 0.9184, 0.8006, 0.9749, 0.7974, 0.9749, 0.5552, 0.1024, 0.5552, 0.07079, 0.6053, 0.07079, 0.6053, 0.03917, 0.5552, 0.03917, 0.5552, 0.007585, 0.6183, 0.007585, 0.6183, 0.1024, 0.7116, 0.3868, 0.7747, 0.3868, 0.7747, 0.4816, 0.7116, 0.4816, 0.7116, 0.45, 0.7618, 0.45, 0.7618, 0.4184, 0.7116, 0.4184, 0.6334, 0.6169, 0.6334, 0.4968, 0.6965, 0.4968, 0.6965, 0.6169, 0.7116, 0.6327, 0.7116, 0.4968, 0.8315, 0.4968, 0.8315, 0.6327, 0.9312, 0.1277, 0.8681, 0.1277, 0.8681, 0.007585, 0.9312, 0.007585, 0.54, 0.007585, 0.54, 0.1656, 0.2814, 0.1656, 0.2814, 0.007585, 0.3113, 0.007585, 0.3192, 0.04709, 0.3823, 0.04709, 0.3902, 0.007585, 0.7116, 0.7831, 0.8, 0.7831, 0.8, 0.9032, 0.7116, 0.9032, 0.7116, 0.768, 0.7116, 0.6479, 0.8031, 0.6479, 0.8031, 0.768, 0.4227, 0.9481, 0.3596, 0.9481, 0.3596, 0.828, 0.4227, 0.828, 0.8681, 0.1428, 0.9312, 0.1428, 0.9312, 0.2629, 0.8681, 0.2629, 0.2341, 0.938, 0.171, 0.938, 0.171, 0.8179, 0.2341, 0.8179, 0.8681, 0.2781, 0.9312, 0.2781, 0.9312, 0.3982, 0.8681, 0.3982, 0.5009, 0.9418, 0.4378, 0.9418, 0.4378, 0.8217, 0.5009, 0.8217, 0.54, 0.1656, 0.54, 0.4816, 0.2814, 0.4816, 0.2814, 0.1656, 0.665, 0.7332, 0.665, 0.67, 0.6965, 0.6384, 0.6965, 0.7648, 0.3902, 0.007585, 0.3823, 0.04709, 0.3192, 0.04709, 0.3113, 0.007585, 0.7331, 0.9184, 0.7362, 0.9184, 0.7362, 0.9721, 0.7331, 0.9721, 0.7377, 0.9721, 0.7377, 0.9184, 0.7394, 0.9184, 0.7394, 0.9721, 0.7362, 0.9721, 0.7362, 0.9184, 0.7377, 0.9184, 0.7377, 0.9721, 0.6385, 0.9877, 0.6385, 0.9845, 0.6398, 0.986, 0.6398, 0.9877, 0.9558, 0.3521, 0.9571, 0.3521, 0.9571, 0.4058, 0.9558, 0.4058, 0.9463, 0.4058, 0.9463, 0.3521, 0.9572, 0.6222, 0.9572, 0.5685, 0.959, 0.5685, 0.959, 0.6222, 0.9557, 0.6222, 0.9557, 0.5685, 0.9572, 0.5685, 0.9572, 0.6222, 0.5388, 0.9805, 0.5388, 0.9837, 0.5375, 0.9822, 0.5375, 0.9805, 0.9558, 0.2832, 0.9571, 0.2832, 0.9571, 0.3369, 0.9558, 0.3369, 0.9463, 0.3369, 0.9463, 0.2832, 0.7563, 0.9184, 0.7563, 0.9721, 0.7545, 0.9721, 0.7545, 0.9184, 0.7578, 0.9184, 0.7578, 0.9721, 0.7563, 0.9721, 0.7563, 0.9184, 0.5716, 0.9901, 0.5716, 0.9869, 0.5729, 0.9884, 0.5729, 0.9901, 0.9558, 0.2143, 0.9571, 0.2143, 0.9571, 0.268, 0.9558, 0.268, 0.9463, 0.268, 0.9463, 0.2143, 0.718, 0.9721, 0.7149, 0.9721, 0.7149, 0.9184, 0.718, 0.9184, 0.7134, 0.9184, 0.7134, 0.9721, 0.7116, 0.9721, 0.7116, 0.9184, 0.7149, 0.9184, 0.7149, 0.9721, 0.7134, 0.9721, 0.7134, 0.9184, 0.5894, 0.9869, 0.5894, 0.9901, 0.5881, 0.9887, 0.5881, 0.9869, 0.9558, 0.1454, 0.9571, 0.1454, 0.9571, 0.1991, 0.9558, 0.1991, 0.9463, 0.1991, 0.9463, 0.1454, 0.9481, 0.4251, 0.9481, 0.4788, 0.9464, 0.4788, 0.9464, 0.4251, 0.9496, 0.4251, 0.9496, 0.4788, 0.9481, 0.4788, 0.9481, 0.4251, 0.3995, 0.9819, 0.3995, 0.9851, 0.3982, 0.9836, 0.3982, 0.9819, 0.9558, 0.007585, 0.9571, 0.007585, 0.9571, 0.06131, 0.9558, 0.06131, 0.9463, 0.06131, 0.9463, 0.007585, 0.9509, 0.9772, 0.9509, 0.9234, 0.9526, 0.9234, 0.9526, 0.9772, 0.9494, 0.9772, 0.9494, 0.9234, 0.9509, 0.9234, 0.9509, 0.9772, 0.5565, 0.9869, 0.5565, 0.9901, 0.5552, 0.9887, 0.5552, 0.9869, 0.9558, 0.07648, 0.9571, 0.07648, 0.9571, 0.1302, 0.9558, 0.1302, 0.9463, 0.1302, 0.9463, 0.07648, 0.9695, 0.9234, 0.9695, 0.9772, 0.9678, 0.9772, 0.9678, 0.9234, 0.971, 0.9234, 0.971, 0.9772, 0.9695, 0.9772, 0.9695, 0.9234, 0.6813, 0.969, 0.6813, 0.9722, 0.68, 0.9707, 0.68, 0.969, 0.9558, 0.8545, 0.9571, 0.8545, 0.9571, 0.9083, 0.9558, 0.9083, 0.9463, 0.9083, 0.9463, 0.8545, 0.9695, 0.4251, 0.9695, 0.4788, 0.9678, 0.4788, 0.9678, 0.4251, 0.971, 0.4251, 0.971, 0.4788, 0.9695, 0.4788, 0.9695, 0.4251, 0.5375, 0.9653, 0.5375, 0.9621, 0.5388, 0.9636, 0.5388, 0.9653, 0.9558, 0.6479, 0.9571, 0.6479, 0.9571, 0.7016, 0.9558, 0.7016, 0.9463, 0.7016, 0.9463, 0.6479, 0.5224, 0.9779, 0.5193, 0.9779, 0.5193, 0.9242, 0.5224, 0.9242, 0.5178, 0.9242, 0.5178, 0.9779, 0.5161, 0.9779, 0.5161, 0.9242, 0.5193, 0.9242, 0.5193, 0.9779, 0.5178, 0.9779, 0.5178, 0.9242, 0.4181, 0.9819, 0.4181, 0.9851, 0.4168, 0.9836, 0.4168, 0.9819, 0.9558, 0.7856, 0.9571, 0.7856, 0.9571, 0.8394, 0.9558, 0.8394, 0.9463, 0.8394, 0.9463, 0.7856, 0.8813, 0.6921, 0.8182, 0.6921, 0.8182, 0.6479, 0.8813, 0.6479, 0.7823, 0.9721, 0.7792, 0.9721, 0.7792, 0.9184, 0.7823, 0.9184, 0.7777, 0.9184, 0.7777, 0.9721, 0.776, 0.9721, 0.776, 0.9184, 0.7792, 0.9184, 0.7792, 0.9721, 0.7777, 0.9721, 0.7777, 0.9184, 0.6058, 0.9869, 0.6058, 0.9901, 0.6045, 0.9887, 0.6045, 0.9869, 0.0858, 0.8337, 0.1489, 0.8337, 0.09211, 0.9191, 0.0858, 0.9191, 0.6397, 0.7125, 0.6334, 0.7125, 0.6334, 0.7081, 0.6334, 0.7038, 0.6397, 0.7038, 0.8813, 0.7774, 0.875, 0.7774, 0.8182, 0.6921, 0.8813, 0.6921, 0.5248, 0.4968, 0.5248, 0.5821, 0.5161, 0.5821, 0.5161, 0.4968, 0.5204, 0.4968, 0.6444, 0.9401, 0.6444, 0.9629, 0.6419, 0.9629, 0.6419, 0.9401, 0.6419, 0.9401, 0.6419, 0.9629, 0.6395, 0.9629, 0.6395, 0.9401, 0.3831, 0.9633, 0.3831, 0.986, 0.3806, 0.986, 0.3806, 0.9633, 0.3806, 0.9633, 0.3806, 0.986, 0.3782, 0.986, 0.3782, 0.9633, 0.8271, 0.4771, 0.8271, 0.4737, 0.8305, 0.4737, 0.8305, 0.4771, 0.7909, 0.4737, 0.7934, 0.4737, 0.7934, 0.4771, 0.7899, 0.4771, 0.7899, 0.4771, 0.7934, 0.4771, 0.7934, 0.4801, 0.7909, 0.4801, 0.6419, 0.9629, 0.6444, 0.9629, 0.6454, 0.9663, 0.6419, 0.9663, 0.4168, 0.9667, 0.4168, 0.9643, 0.4201, 0.9633, 0.4201, 0.9667, 0.6395, 0.9629, 0.6419, 0.9629, 0.6419, 0.9663, 0.6385, 0.9663, 0.8432, 0.4054, 0.8397, 0.4054, 0.8397, 0.402, 0.8432, 0.402, 0.6419, 0.9663, 0.6454, 0.9663, 0.6444, 0.9693, 0.6419, 0.9693, 0.6648, 0.969, 0.6648, 0.9724, 0.6618, 0.9724, 0.6618, 0.97, 0.6385, 0.9663, 0.6419, 0.9663, 0.6419, 0.9693, 0.6395, 0.9693, 0.06414, 0.9736, 0.06414, 0.9508, 0.06656, 0.9508, 0.06656, 0.9736, 0.06656, 0.9736, 0.06656, 0.9508, 0.06898, 0.9508, 0.06898, 0.9736, 0.3631, 0.9633, 0.3631, 0.986, 0.3607, 0.986, 0.3607, 0.9633, 0.5375, 0.9469, 0.5375, 0.9242, 0.5399, 0.9242, 0.5399, 0.9469, 0.3982, 0.9667, 0.3982, 0.9633, 0.4016, 0.9633, 0.4016, 0.9667, 0.3607, 0.986, 0.3631, 0.986, 0.3631, 0.9894, 0.3596, 0.9894, 0.3596, 0.9894, 0.3631, 0.9894, 0.3631, 0.9924, 0.3607, 0.9924, 0.06656, 0.9508, 0.06414, 0.9508, 0.06309, 0.9475, 0.06656, 0.9475, 0.812, 0.4801, 0.8095, 0.4801, 0.8085, 0.4767, 0.812, 0.4767, 0.06898, 0.9508, 0.06656, 0.9508, 0.06656, 0.9475, 0.07004, 0.9475, 0.1467, 0.8169, 0.1433, 0.8169, 0.1433, 0.8134, 0.1467, 0.8134, 0.06656, 0.9475, 0.06309, 0.9475, 0.06414, 0.9444, 0.06656, 0.9444, 0.812, 0.4767, 0.8085, 0.4767, 0.8095, 0.4737, 0.812, 0.4737, 0.07004, 0.9475, 0.06656, 0.9475, 0.06656, 0.9444, 0.06898, 0.9444, 0.6965, 0.7963, 0.6807, 0.8821, 0.6649, 0.8658, 0.6807, 0.78, 0.9526, 0.5685, 0.9557, 0.5685, 0.9557, 0.6222, 0.9526, 0.6222, 0.7609, 0.9721, 0.7578, 0.9721, 0.7578, 0.9184, 0.7609, 0.9184, 0.9527, 0.4788, 0.9496, 0.4788, 0.9496, 0.4251, 0.9527, 0.4251, 0.9463, 0.9234, 0.9494, 0.9234, 0.9494, 0.9772, 0.9463, 0.9772, 0.9741, 0.9772, 0.971, 0.9772, 0.971, 0.9234, 0.9741, 0.9234, 0.9741, 0.4788, 0.971, 0.4788, 0.971, 0.4251, 0.9741, 0.4251, 0.4378, 0.4968, 0.5009, 0.4968, 0.5009, 0.8065, 0.4378, 0.8065, 0.007571, 0.8337, 0.07066, 0.8337, 0.07066, 0.9293, 0.007571, 0.9293, 0.1369, 0.007585, 0.2662, 0.007585, 0.2662, 0.08659, 0.1369, 0.07008, 0.007571, 0.07009, 0.1369, 0.07008, 0.1369, 0.1656, 0.007571, 0.1656, 0.1653, 0.5132, 0.1337, 0.4816, 0.2599, 0.4816, 0.2284, 0.5132, 0.007571, 0.1656, 0.1369, 0.1656, 0.2662, 0.1656, 0.2662, 0.4816, 0.2599, 0.4816, 0.1337, 0.4816, 0.007571, 0.4816, 0.171, 0.6827, 0.2625, 0.6827, 0.2625, 0.8028, 0.171, 0.8028, 0.6435, 0.7332, 0.6435, 0.8533, 0.5552, 0.8533, 0.5552, 0.7332, 0.1369, 0.07008, 0.2662, 0.08659, 0.2662, 0.1656, 0.1369, 0.1656, 0.007571, 0.6827, 0.1274, 0.6827, 0.1274, 0.8186, 0.007571, 0.8186, 0.007571, 0.5284, 0.1274, 0.5284, 0.1274, 0.6675, 0.007571, 0.6675, 0.6965, 0.7963, 0.6807, 0.78, 0.6649, 0.8658, 0.6807, 0.8821, 0.3871, 0.6919, 0.005738, 0.6919, 0.005738, 0.6014, 0.2018, 0.6014, 0.2018, 0.5887, 0.2161, 0.5887, 0.2161, 0.5109, 0.2018, 0.5109, 0.2018, 0.4982, 0.005738, 0.4982, 0.005738, 0.4004, 0.1996, 0.4004, 0.1996, 0.005492, 0.3871, 0.005492, 0.3672, 0.7029, 0.3672, 0.8906, 0.3577, 0.8906, 0.3577, 0.7029, 0.1109, 0.904, 0.1014, 0.904, 0.1014, 0.8008, 0.1109, 0.8008, 0.4418, 0.7156, 0.4418, 0.7029, 0.4514, 0.7029, 0.4514, 0.7156, 0.4208, 0.7167, 0.4208, 0.7029, 0.4304, 0.7029, 0.4304, 0.7167, 0.4629, 0.7156, 0.4629, 0.7029, 0.4724, 0.7029, 0.4724, 0.7156, 0.3787, 0.7807, 0.3787, 0.7029, 0.3883, 0.7029, 0.3883, 0.7807, 0.3462, 0.7029, 0.3462, 0.8906, 0.3366, 0.8906, 0.3366, 0.7029, 0.3998, 0.7167, 0.3998, 0.7029, 0.4093, 0.7029, 0.4093, 0.7167, 0.3252, 0.7029, 0.3252, 0.8824, 0.2295, 0.8824, 0.2295, 0.7029, 0.7915, 0.005492, 0.8871, 0.005492, 0.8871, 0.6919, 0.7915, 0.6919, 0.9943, 0.4113, 0.9943, 0.7764, 0.8986, 0.7764, 0.8986, 0.4113, 0.1014, 0.904, 0.1014, 0.9945, 0.005738, 0.9945, 0.005738, 0.7029, 0.1014, 0.7029, 0.1014, 0.8008, 0.2181, 0.8885, 0.1224, 0.8885, 0.1224, 0.7029, 0.2181, 0.7029, 0.9943, 0.4004, 0.8986, 0.4004, 0.8986, 0.005492, 0.9943, 0.005492, 0.5925, 0.2971, 0.3986, 0.2971, 0.3986, 0.005492, 0.78, 0.005492, 0.78, 0.6919, 0.5925, 0.6919, 0.5516, 0.1137, 0.5503, 0.02125, 0.6166, 0.0208, 0.6179, 0.1132, 0.007949, 0.8106, 0.007949, 0.6667, 0.1338, 0.6667, 0.1338, 0.8106, 0.01789, 0.9302, 0.01789, 0.9628, 0.01126, 0.9628, 0.01126, 0.9302, 0.213, 0.01959, 0.1716, 0.01987, 0.1715, 0.01623, 0.2129, 0.01595, 0.5212, 0.8844, 0.5212, 0.9363, 0.5165, 0.9363, 0.5165, 0.8844, 0.01789, 0.9302, 0.0212, 0.9302, 0.0212, 0.9628, 0.01789, 0.9628, 0.2345, 0.8849, 0.2328, 0.8816, 0.2693, 0.8816, 0.2676, 0.8849, 0.4597, 0.9556, 0.463, 0.9556, 0.463, 0.9915, 0.4597, 0.9915, 0.5212, 0.9363, 0.5212, 0.8844, 0.5235, 0.8844, 0.5235, 0.9363, 0.2345, 0.8849, 0.2345, 0.9368, 0.2328, 0.9401, 0.2328, 0.8816, 0.2128, 0.02473, 0.2128, 0.02655, 0.1714, 0.02683, 0.1714, 0.02501, 0.2676, 0.8849, 0.2693, 0.8816, 0.2693, 0.9401, 0.2676, 0.9368, 0.9714, 0.3433, 0.969, 0.3433, 0.969, 0.2849, 0.9714, 0.2849, 0.986, 0.831, 0.986, 0.7726, 0.9883, 0.7725, 0.9883, 0.831, 0.01126, 0.9302, 0.01126, 0.9628, 0.007949, 0.9628, 0.007949, 0.9302, 0.2746, 0.03109, 0.2746, 0.008651, 0.2778, 0.007507, 0.2778, 0.03219, 0.4175, 0.9529, 0.4175, 0.9888, 0.4142, 0.9888, 0.4142, 0.9529, 0.5165, 0.9363, 0.5141, 0.9363, 0.5141, 0.8843, 0.5165, 0.8844, 0.2746, 0.03109, 0.2778, 0.03219, 0.2203, 0.03258, 0.2235, 0.03144, 0.2126, 0.01134, 0.1711, 0.01163, 0.1711, 0.009808, 0.2126, 0.009525, 0.2746, 0.008651, 0.2235, 0.008999, 0.2203, 0.007899, 0.2778, 0.007507, 0.9691, 0.6139, 0.9691, 0.5554, 0.9714, 0.5554, 0.9714, 0.6139, 0.2159, 0.03181, 0.2159, 0.03363, 0.1692, 0.03395, 0.1692, 0.03213, 0.2193, 0.6667, 0.2193, 0.6994, 0.2126, 0.6994, 0.2126, 0.6667, 0.2127, 0.0535, 0.1713, 0.05378, 0.1712, 0.05014, 0.2127, 0.04986, 0.5734, 0.8887, 0.5734, 0.9407, 0.5688, 0.9406, 0.5688, 0.8887, 0.2193, 0.6667, 0.2226, 0.6667, 0.2226, 0.6994, 0.2193, 0.6994, 0.1002, 0.8295, 0.09855, 0.8262, 0.135, 0.8262, 0.1333, 0.8295, 0.252, 0.9558, 0.2553, 0.9558, 0.2553, 0.9917, 0.252, 0.9917, 0.5734, 0.9407, 0.5734, 0.8887, 0.5758, 0.8888, 0.5758, 0.9407, 0.1002, 0.8295, 0.1002, 0.8814, 0.09855, 0.8847, 0.09855, 0.8262, 0.2123, 0.05841, 0.2123, 0.06023, 0.1709, 0.06051, 0.1708, 0.05869, 0.1333, 0.8295, 0.135, 0.8262, 0.135, 0.8847, 0.1333, 0.8814, 0.9701, 0.831, 0.9677, 0.831, 0.9677, 0.7725, 0.9701, 0.7726, 0.9873, 0.2692, 0.9873, 0.2107, 0.9896, 0.2107, 0.9896, 0.2692, 0.2126, 0.6667, 0.2126, 0.6994, 0.2093, 0.6994, 0.2093, 0.6667, 0.2746, 0.06422, 0.2746, 0.04177, 0.2778, 0.04063, 0.2778, 0.06532, 0.2361, 0.9558, 0.2361, 0.9917, 0.2328, 0.9917, 0.2328, 0.9558, 0.5688, 0.9406, 0.5664, 0.9406, 0.5664, 0.8887, 0.5688, 0.8887, 0.2746, 0.06422, 0.2778, 0.06532, 0.2203, 0.06571, 0.2235, 0.06456, 0.2124, 0.04406, 0.171, 0.04434, 0.171, 0.04252, 0.2124, 0.04224, 0.2746, 0.04177, 0.2235, 0.04212, 0.2203, 0.04102, 0.2778, 0.04063, 0.969, 0.4771, 0.969, 0.4187, 0.9714, 0.4187, 0.9714, 0.4771, 0.2152, 0.06513, 0.2153, 0.06695, 0.1686, 0.06726, 0.1686, 0.06544, 0.7213, 0.1007, 0.7876, 0.1003, 0.7876, 0.2042, 0.7213, 0.2047, 0.7213, 0.1631, 0.7739, 0.1627, 0.7739, 0.1396, 0.7213, 0.1399, 0.4065, 0.3095, 0.407, 0.3757, 0.3006, 0.3757, 0.3002, 0.3095, 0.3418, 0.3095, 0.3421, 0.3621, 0.3653, 0.3621, 0.3649, 0.3095, 0.3617, 0.5627, 0.3617, 0.6216, 0.3091, 0.6216, 0.3091, 0.6542, 0.3617, 0.6542, 0.3617, 0.7097, 0.2955, 0.7097, 0.2955, 0.5627, 0.3617, 0.4156, 0.3617, 0.4711, 0.3091, 0.4711, 0.3091, 0.5038, 0.3617, 0.5038, 0.3617, 0.5627, 0.2955, 0.5627, 0.2955, 0.4156, 0.2796, 0.7254, 0.2796, 0.8659, 0.1537, 0.8659, 0.1537, 0.7254, 0.7214, 0.3156, 0.7876, 0.3152, 0.7889, 0.403, 0.7226, 0.4034, 0.8869, 0.3152, 0.9531, 0.3147, 0.9531, 0.4025, 0.8869, 0.403, 0.8717, 0.195, 0.8054, 0.195, 0.8048, 0.1072, 0.871, 0.1072, 0.8869, 0.2112, 0.9531, 0.2107, 0.9531, 0.2985, 0.8869, 0.299, 0.6708, 0.9522, 0.6741, 0.9521, 0.6741, 0.9914, 0.6708, 0.9914, 0.2412, 0.5412, 0.2456, 0.4673, 0.2613, 0.485, 0.2569, 0.5589, 0.9706, 0.5321, 0.9706, 0.4928, 0.9724, 0.4928, 0.9724, 0.5321, 0.2786, 0.6098, 0.2786, 0.6654, 0.2772, 0.6654, 0.2772, 0.6098, 0.9249, 0.1822, 0.9249, 0.1855, 0.9239, 0.1855, 0.9239, 0.1837, 0.9724, 0.5331, 0.969, 0.5331, 0.9706, 0.5321, 0.9724, 0.5321, 0.4019, 0.8816, 0.4032, 0.8816, 0.4032, 0.9372, 0.4019, 0.9372, 0.3919, 0.9372, 0.3919, 0.8816, 0.07719, 0.9694, 0.0772, 0.9302, 0.07899, 0.9302, 0.07898, 0.9694, 0.9887, 0.2849, 0.9887, 0.3404, 0.9873, 0.3404, 0.9873, 0.2849, 0.9428, 0.8438, 0.9428, 0.8471, 0.9419, 0.8471, 0.9419, 0.8453, 0.07899, 0.9704, 0.07563, 0.9704, 0.07719, 0.9694, 0.07898, 0.9694, 0.4697, 0.8843, 0.471, 0.8843, 0.471, 0.9399, 0.4697, 0.9399, 0.4597, 0.9399, 0.4597, 0.8843, 0.3408, 0.9921, 0.3375, 0.9922, 0.3375, 0.9529, 0.3408, 0.9529, 0.9706, 0.3983, 0.9706, 0.359, 0.9724, 0.359, 0.9724, 0.3983, 0.9887, 0.4187, 0.9887, 0.4742, 0.9873, 0.4742, 0.9873, 0.4187, 0.908, 0.1822, 0.908, 0.1855, 0.907, 0.1855, 0.907, 0.1837, 0.9724, 0.3993, 0.969, 0.3993, 0.9706, 0.3983, 0.9724, 0.3983, 0.9518, 0.5554, 0.9532, 0.5554, 0.9532, 0.611, 0.9518, 0.611, 0.9419, 0.611, 0.9419, 0.5554, 0.9902, 0.9718, 0.9903, 0.9325, 0.9921, 0.9325, 0.992, 0.9717, 0.9887, 0.6979, 0.9887, 0.7534, 0.9873, 0.7534, 0.9873, 0.6979, 0.9395, 0.5264, 0.9395, 0.5298, 0.9386, 0.5297, 0.9386, 0.528, 0.9921, 0.9727, 0.9887, 0.9727, 0.9902, 0.9718, 0.992, 0.9717, 0.9518, 0.6979, 0.9532, 0.6979, 0.9532, 0.7534, 0.9518, 0.7534, 0.9419, 0.7534, 0.9419, 0.6979, 0.05792, 0.9694, 0.05793, 0.9302, 0.05973, 0.9302, 0.05972, 0.9694, 0.9893, 0.007842, 0.9893, 0.06339, 0.9879, 0.06339, 0.9879, 0.007842, 0.9586, 0.1822, 0.9586, 0.1855, 0.9576, 0.1855, 0.9576, 0.1837, 0.05973, 0.9704, 0.05636, 0.9704, 0.05792, 0.9694, 0.05972, 0.9694, 0.4969, 0.8843, 0.4982, 0.8843, 0.4982, 0.9399, 0.4969, 0.9399, 0.4869, 0.9399, 0.4869, 0.8843, 0.6516, 0.9522, 0.6549, 0.9521, 0.6549, 0.9914, 0.6516, 0.9914, 0.9899, 0.3983, 0.9899, 0.359, 0.9917, 0.359, 0.9917, 0.3983, 0.9893, 0.09722, 0.9893, 0.1528, 0.9879, 0.1528, 0.9879, 0.09722, 0.967, 0.8575, 0.967, 0.8608, 0.9661, 0.8608, 0.9661, 0.8591, 0.9917, 0.3993, 0.9883, 0.3993, 0.9899, 0.3983, 0.9917, 0.3983, 0.9518, 0.6266, 0.9532, 0.6266, 0.9532, 0.6822, 0.9518, 0.6822, 0.9419, 0.6822, 0.9419, 0.6266, 0.03865, 0.9694, 0.03867, 0.9302, 0.04046, 0.9302, 0.04045, 0.9694, 0.9887, 0.6266, 0.9887, 0.6822, 0.9873, 0.6822, 0.9873, 0.6266, 0.9701, 0.7037, 0.9701, 0.707, 0.9691, 0.707, 0.9691, 0.7053, 0.04046, 0.9704, 0.0371, 0.9704, 0.03865, 0.9694, 0.04045, 0.9694, 0.9488, 0.8765, 0.9502, 0.8765, 0.9502, 0.9321, 0.9488, 0.9321, 0.9389, 0.9321, 0.9389, 0.8765, 0.9902, 0.9158, 0.9903, 0.8765, 0.9921, 0.8765, 0.992, 0.9158, 0.9887, 0.5554, 0.9887, 0.611, 0.9873, 0.611, 0.9873, 0.5554, 0.9227, 0.5264, 0.9227, 0.5298, 0.9217, 0.5297, 0.9217, 0.528, 0.9921, 0.9168, 0.9887, 0.9168, 0.9902, 0.9158, 0.992, 0.9158, 0.4291, 0.8816, 0.4304, 0.8816, 0.4304, 0.9372, 0.4291, 0.9372, 0.4191, 0.9372, 0.4191, 0.8816, 0.6358, 0.9914, 0.6325, 0.9914, 0.6325, 0.9522, 0.6358, 0.9521, 0.9899, 0.5321, 0.9899, 0.4928, 0.9917, 0.4928, 0.9917, 0.5321, 0.2786, 0.5386, 0.2786, 0.5941, 0.2772, 0.5941, 0.2772, 0.5386, 0.9417, 0.1822, 0.9417, 0.1855, 0.9408, 0.1855, 0.9408, 0.1837, 0.9917, 0.5331, 0.9883, 0.5331, 0.9899, 0.5321, 0.9917, 0.5321, 0.3475, 0.8816, 0.3488, 0.8816, 0.3488, 0.9372, 0.3475, 0.9372, 0.3375, 0.9372, 0.3375, 0.8816, 0.1277, 0.9559, 0.1211, 0.9559, 0.1211, 0.9004, 0.1277, 0.9004, 0.2385, 0.6965, 0.2451, 0.6964, 0.2451, 0.7033, 0.2417, 0.7034, 0.2385, 0.7034, 0.9662, 0.8775, 0.9694, 0.8775, 0.9693, 0.9168, 0.9661, 0.9168, 0.9661, 0.9168, 0.9693, 0.9168, 0.9727, 0.9168, 0.9728, 0.9237, 0.9662, 0.9237, 0.9518, 0.8281, 0.9419, 0.8281, 0.9419, 0.7725, 0.9518, 0.7725, 0.9709, 0.9158, 0.971, 0.8765, 0.9728, 0.8765, 0.9727, 0.9158, 0.2786, 0.4673, 0.2786, 0.5229, 0.2772, 0.5229, 0.2772, 0.4673, 0.2417, 0.7034, 0.2451, 0.7033, 0.2451, 0.7043, 0.2433, 0.7043, 0.9727, 0.9168, 0.9693, 0.9168, 0.9709, 0.9158, 0.9727, 0.9158, 0.3747, 0.8816, 0.376, 0.8816, 0.376, 0.9372, 0.3747, 0.9372, 0.3647, 0.9372, 0.3647, 0.8816, 0.8876, 0.007842, 0.9538, 0.007842, 0.9538, 0.01692, 0.8876, 0.01692, 0.923, 0.877, 0.923, 0.9423, 0.8597, 0.8831, 0.8597, 0.8765, 0.718, 0.9335, 0.718, 0.927, 0.7212, 0.927, 0.7245, 0.9271, 0.7245, 0.9336, 0.7245, 0.9336, 0.7245, 0.9271, 0.7877, 0.8678, 0.7877, 0.9332, 0.007949, 0.9145, 0.007949, 0.8262, 0.01715, 0.8262, 0.01715, 0.9145, 0.01255, 0.9145, 0.1655, 0.9258, 0.166, 0.9787, 0.158, 0.9787, 0.158, 0.9259, 0.158, 0.9259, 0.158, 0.9787, 0.1501, 0.9788, 0.1505, 0.9259, 0.1505, 0.9259, 0.1501, 0.9788, 0.1422, 0.9782, 0.1431, 0.9258, 0.1734, 0.9257, 0.1741, 0.9785, 0.166, 0.9787, 0.1655, 0.9258, 0.1991, 0.9812, 0.1991, 0.9736, 0.2068, 0.9736, 0.2068, 0.9812, 0.1422, 0.9782, 0.1501, 0.9788, 0.1498, 0.9855, 0.1399, 0.9854, 0.1399, 0.9854, 0.1498, 0.9855, 0.1501, 0.9922, 0.142, 0.9932, 0.158, 0.9787, 0.166, 0.9787, 0.1657, 0.9861, 0.1578, 0.9857, 0.166, 0.9787, 0.1741, 0.9785, 0.1756, 0.9872, 0.1657, 0.9861, 0.1501, 0.9788, 0.158, 0.9787, 0.1578, 0.9857, 0.1498, 0.9855, 0.1992, 0.9659, 0.2068, 0.9659, 0.2068, 0.9736, 0.1991, 0.9735, 0.1578, 0.9857, 0.1657, 0.9861, 0.1652, 0.9921, 0.1577, 0.9919, 0.1657, 0.9861, 0.1756, 0.9872, 0.1726, 0.9936, 0.1652, 0.9921, 0.1498, 0.9855, 0.1578, 0.9857, 0.1577, 0.9919, 0.1501, 0.9922, 0.6074, 0.8786, 0.6074, 0.7958, 0.614, 0.7958, 0.614, 0.8786, 0.8876, 0.07247, 0.9538, 0.07247, 0.9538, 0.08154, 0.8876, 0.08154, 0.9537, 0.1665, 0.9471, 0.1664, 0.9471, 0.1632, 0.9472, 0.16, 0.9538, 0.1601, 0.9538, 0.1601, 0.9472, 0.16, 0.8876, 0.09722, 0.9538, 0.09768, 0.6074, 0.6666, 0.6074, 0.5784, 0.6166, 0.5784, 0.6166, 0.6666, 0.612, 0.6666, 0.8098, 0.9419, 0.8098, 0.9655, 0.8073, 0.9655, 0.8073, 0.9419, 0.8073, 0.9419, 0.8073, 0.9655, 0.8047, 0.9655, 0.8047, 0.9419, 0.5455, 0.9564, 0.5455, 0.9799, 0.5419, 0.9799, 0.5419, 0.9564, 0.7224, 0.9558, 0.7224, 0.9793, 0.7188, 0.9793, 0.7188, 0.9558, 0.8084, 0.5264, 0.8084, 0.53, 0.8048, 0.53, 0.8048, 0.5264, 0.5419, 0.9799, 0.5455, 0.9799, 0.5463, 0.9834, 0.5411, 0.9834, 0.5411, 0.9834, 0.5463, 0.9834, 0.5455, 0.9865, 0.5419, 0.9865, 0.8073, 0.9655, 0.8098, 0.9655, 0.8109, 0.9689, 0.8073, 0.9689, 0.7188, 0.9793, 0.7224, 0.9793, 0.7231, 0.9828, 0.718, 0.9828, 0.8047, 0.9655, 0.8073, 0.9655, 0.8073, 0.9689, 0.8036, 0.9689, 0.8632, 0.5264, 0.8668, 0.5264, 0.8668, 0.53, 0.8632, 0.53, 0.8073, 0.9689, 0.8109, 0.9689, 0.8098, 0.9721, 0.8073, 0.9721, 0.718, 0.9828, 0.7231, 0.9828, 0.7224, 0.986, 0.7188, 0.986, 0.8036, 0.9689, 0.8073, 0.9689, 0.8073, 0.9721, 0.8047, 0.9721, 0.833, 0.9419, 0.833, 0.9655, 0.8305, 0.9655, 0.8305, 0.9419, 0.8305, 0.9419, 0.8305, 0.9655, 0.8279, 0.9655, 0.8279, 0.9419, 0.7434, 0.9558, 0.7434, 0.9793, 0.7398, 0.9793, 0.7398, 0.9558, 0.2412, 0.5412, 0.2569, 0.5589, 0.2542, 0.5612, 0.2385, 0.5435, 0.8912, 0.1822, 0.8912, 0.1857, 0.8876, 0.1857, 0.8876, 0.1822, 0.7398, 0.9793, 0.7434, 0.9793, 0.7442, 0.9828, 0.739, 0.9828, 0.739, 0.9828, 0.7442, 0.9828, 0.7434, 0.986, 0.7398, 0.986, 0.8305, 0.9655, 0.833, 0.9655, 0.8341, 0.9689, 0.8305, 0.9689, 0.2542, 0.5612, 0.2569, 0.5589, 0.2598, 0.561, 0.2559, 0.5643, 0.8279, 0.9655, 0.8305, 0.9655, 0.8305, 0.9689, 0.8268, 0.9689, 0.9022, 0.53, 0.9022, 0.5264, 0.9058, 0.5264, 0.9058, 0.53, 0.8305, 0.9689, 0.8341, 0.9689, 0.833, 0.9721, 0.8305, 0.9721, 0.2559, 0.5643, 0.2598, 0.561, 0.2613, 0.5639, 0.2586, 0.5662, 0.8268, 0.9689, 0.8305, 0.9689, 0.8305, 0.9721, 0.8279, 0.9721, 0.09855, 0.9559, 0.09855, 0.9004, 0.1052, 0.9004, 0.1052, 0.9559, 0.1537, 0.8816, 0.2169, 0.8821, 0.2169, 0.9474, 0.1537, 0.8882, 0.923, 0.877, 0.923, 0.9423, 0.923, 0.9423, 0.923, 0.877, 0.3599, 0.9921, 0.3567, 0.9922, 0.3567, 0.9529, 0.3599, 0.9529, 0.5174, 0.9913, 0.5141, 0.9913, 0.5141, 0.952, 0.5174, 0.952, 0.3758, 0.9529, 0.3791, 0.9529, 0.3791, 0.9921, 0.3758, 0.9922, 0.6932, 0.9914, 0.69, 0.9914, 0.69, 0.9522, 0.6932, 0.9521, 0.3983, 0.9921, 0.395, 0.9922, 0.395, 0.9529, 0.3983, 0.9529, 0.5875, 0.7902, 0.5511, 0.7902, 0.5511, 0.7347, 0.5875, 0.7347, 0.7876, 0.3106, 0.7876, 0.3152, 0.7214, 0.3156, 0.7213, 0.311, 0.8597, 0.664, 0.926, 0.6644, 0.926, 0.7569, 0.8597, 0.7564, 0.1537, 0.1614, 0.2796, 0.1614, 0.2796, 0.3053, 0.1537, 0.3053, 0.1544, 0.6667, 0.161, 0.6667, 0.161, 0.6994, 0.1544, 0.6994, 0.1671, 0.1443, 0.1671, 0.1405, 0.2097, 0.1403, 0.2098, 0.144, 0.5435, 0.8887, 0.5482, 0.8887, 0.5482, 0.9407, 0.5435, 0.9406, 0.1544, 0.6667, 0.1544, 0.6994, 0.151, 0.6994, 0.151, 0.6667, 0.2222, 0.1193, 0.2222, 0.1417, 0.219, 0.1429, 0.219, 0.1182, 0.4823, 0.9556, 0.4823, 0.9915, 0.4789, 0.9915, 0.4789, 0.9556, 0.5435, 0.9406, 0.5411, 0.9406, 0.5411, 0.8887, 0.5435, 0.8887, 0.2222, 0.1193, 0.219, 0.1182, 0.2765, 0.1178, 0.2733, 0.1189, 0.167, 0.119, 0.2127, 0.1187, 0.2127, 0.1207, 0.167, 0.121, 0.2222, 0.1417, 0.2733, 0.1414, 0.2765, 0.1425, 0.219, 0.1429, 0.9691, 0.688, 0.9691, 0.6296, 0.9714, 0.6296, 0.9714, 0.688, 0.1672, 0.1282, 0.1672, 0.1264, 0.2124, 0.1261, 0.2124, 0.1279, 0.161, 0.6667, 0.1643, 0.6667, 0.1643, 0.6994, 0.161, 0.6994, 0.2868, 0.8849, 0.2852, 0.8816, 0.3216, 0.8816, 0.32, 0.8849, 0.4334, 0.9529, 0.4367, 0.9529, 0.4367, 0.9888, 0.4334, 0.9888, 0.5482, 0.9407, 0.5482, 0.8887, 0.5505, 0.8888, 0.5505, 0.9407, 0.2868, 0.8849, 0.2868, 0.9368, 0.2852, 0.9401, 0.2852, 0.8816, 0.167, 0.1355, 0.1669, 0.1336, 0.2098, 0.1333, 0.2098, 0.1352, 0.32, 0.8849, 0.3216, 0.8816, 0.3216, 0.9401, 0.32, 0.9368, 0.9714, 0.2692, 0.969, 0.2692, 0.969, 0.2107, 0.9714, 0.2107, 0.9697, 0.1557, 0.9697, 0.09724, 0.972, 0.09722, 0.972, 0.1557, 0.1901, 0.6994, 0.1835, 0.6994, 0.1835, 0.6667, 0.1901, 0.6667, 0.1695, 0.09736, 0.1694, 0.09342, 0.2143, 0.09311, 0.2144, 0.09706, 0.607, 0.8943, 0.6117, 0.8943, 0.6117, 0.9463, 0.607, 0.9462, 0.1901, 0.6994, 0.1901, 0.6667, 0.1934, 0.6667, 0.1934, 0.6994, 0.2242, 0.07857, 0.2242, 0.101, 0.221, 0.1022, 0.221, 0.07747, 0.2746, 0.9558, 0.2746, 0.9917, 0.2712, 0.9917, 0.2712, 0.9558, 0.607, 0.9462, 0.6047, 0.9462, 0.6047, 0.8943, 0.607, 0.8943, 0.2242, 0.07857, 0.221, 0.07747, 0.2785, 0.07708, 0.2753, 0.07822, 0.1693, 0.1036, 0.2142, 0.1033, 0.2142, 0.1053, 0.1693, 0.1056, 0.2242, 0.101, 0.2753, 0.1007, 0.2785, 0.1018, 0.221, 0.1022, 0.4415, 0.8417, 0.4415, 0.7833, 0.4438, 0.7833, 0.4438, 0.8417, 0.1708, 0.07868, 0.1708, 0.07704, 0.2127, 0.07676, 0.2127, 0.07839, 0.1835, 0.6994, 0.1802, 0.6994, 0.1802, 0.6667, 0.1835, 0.6667, 0.8053, 0.8711, 0.8036, 0.8678, 0.8401, 0.8678, 0.8384, 0.8711, 0.2905, 0.9558, 0.2938, 0.9558, 0.2938, 0.9917, 0.2905, 0.9917, 0.6117, 0.9463, 0.6117, 0.8943, 0.614, 0.8944, 0.614, 0.9463, 0.8053, 0.8711, 0.8053, 0.923, 0.8036, 0.9263, 0.8036, 0.8678, 0.1699, 0.08717, 0.1698, 0.0852, 0.2148, 0.08489, 0.2148, 0.08686, 0.8384, 0.8711, 0.8401, 0.8678, 0.8401, 0.9263, 0.8384, 0.923, 0.4438, 0.7676, 0.4415, 0.7676, 0.4415, 0.7091, 0.4438, 0.7091, 0.9697, 0.06631, 0.9697, 0.007858, 0.972, 0.007842, 0.972, 0.06629, 0.1563, 0.6184, 0.1563, 0.5629, 0.209, 0.5629, 0.209, 0.5302, 0.1563, 0.5302, 0.1563, 0.4713, 0.2226, 0.4713, 0.2226, 0.6184, 0.1563, 0.4713, 0.1563, 0.4125, 0.209, 0.4125, 0.209, 0.3798, 0.1563, 0.3798, 0.1563, 0.3209, 0.2226, 0.3209, 0.2226, 0.4713, 0.6987, 0.5196, 0.6325, 0.5201, 0.6325, 0.4161, 0.6987, 0.4156, 0.6987, 0.4549, 0.6461, 0.4552, 0.6461, 0.4784, 0.6987, 0.478, 0.6987, 0.6236, 0.6325, 0.6241, 0.6325, 0.5201, 0.6987, 0.5196, 0.6987, 0.5613, 0.6461, 0.5616, 0.6461, 0.5847, 0.6987, 0.5844, 0.718, 0.5554, 0.8438, 0.5554, 0.8438, 0.6959, 0.718, 0.6959, 0.926, 0.5605, 0.926, 0.6483, 0.8597, 0.6478, 0.8597, 0.56, 0.926, 0.7725, 0.926, 0.8603, 0.8597, 0.8608, 0.8597, 0.773, 0.9531, 0.4191, 0.9531, 0.5069, 0.8869, 0.5065, 0.8869, 0.4187, 0.6325, 0.9365, 0.6325, 0.8487, 0.6987, 0.8482, 0.6987, 0.936, 0.8597, 0.5554, 0.926, 0.5559, 0.926, 0.5605, 0.8597, 0.56, 0.007949, 0.007842, 0.1537, 0.007842, 0.1537, 0.1614, 0.1537, 0.3053, 0.007949, 0.3053, 0.5067, 0.4, 0.5067, 0.1418, 0.6469, 0.1418, 0.7021, 0.4, 0.7021, 0.4, 0.6469, 0.1418, 0.6469, 0.007843, 0.7021, 0.007842, 0.2716, 0.419, 0.2385, 0.4517, 0.2385, 0.3209, 0.2716, 0.3536, 0.6325, 0.6397, 0.6987, 0.6397, 0.6987, 0.8325, 0.6325, 0.8325, 0.3776, 0.4161, 0.4438, 0.4156, 0.4438, 0.6929, 0.3776, 0.6934, 0.7889, 0.5393, 0.7226, 0.5397, 0.7226, 0.4034, 0.7889, 0.403, 0.8048, 0.3702, 0.871, 0.3702, 0.871, 0.5107, 0.8048, 0.5107, 0.871, 0.2107, 0.871, 0.3545, 0.8048, 0.3545, 0.8048, 0.2107, 0.8717, 0.007842, 0.871, 0.1072, 0.8048, 0.1072, 0.8054, 0.00787, 0.7643, 0.3056, 0.7213, 0.3059, 0.7207, 0.2113, 0.7637, 0.211, 0.7876, 0.1003, 0.7213, 0.1007, 0.721, 0.0545, 0.7872, 0.05405, 0.7872, 0.05405, 0.721, 0.0545, 0.7204, 0.008295, 0.7866, 0.007842, 0.2226, 0.651, 0.1563, 0.651, 0.1563, 0.6184, 0.2226, 0.6184, 0.5875, 0.7902, 0.5875, 0.873, 0.5411, 0.873, 0.5411, 0.7902, 0.5511, 0.7902, 0.2676, 0.6965, 0.2676, 0.7034, 0.261, 0.7033, 0.261, 0.6964, 0.6074, 0.7801, 0.6074, 0.6823, 0.614, 0.6823, 0.614, 0.7801, 0.7877, 0.9332, 0.7877, 0.9397, 0.7245, 0.9401, 0.7245, 0.9336, 0.5221, 0.1234, 0.5145, 0.1235, 0.514, 0.009313, 0.5216, 0.009281, 0.08265, 0.8262, 0.007949, 0.8262, 0.01715, 0.8262, 0.9538, 0.07247, 0.8876, 0.07247, 0.8876, 0.01692, 0.9538, 0.01692, 0.8876, 0.09722, 0.9538, 0.09768, 0.9538, 0.09768, 0.8876, 0.09722, 0.2412, 0.5412, 0.2456, 0.4673, 0.2613, 0.485, 0.2569, 0.5589, 0.2412, 0.5412, 0.2569, 0.5589, 0.2613, 0.485, 0.2456, 0.4673, 0.4597, 0.4156, 0.5856, 0.4156, 0.5856, 0.5595, 0.4597, 0.5595, 0.2955, 0.7254, 0.4213, 0.7254, 0.4213, 0.8659, 0.2955, 0.8659, 0.5856, 0.5752, 0.5856, 0.719, 0.4597, 0.719, 0.4597, 0.5752, 0.718, 0.8521, 0.718, 0.7116, 0.8438, 0.7116, 0.8438, 0.8521, 0.4357, 0.4, 0.4357, 0.2693, 0.4908, 0.2693, 0.4908, 0.4, 0.61, 0.5627, 0.61, 0.4156, 0.6166, 0.4156, 0.6166, 0.5627, 0.1073, 0.3209, 0.1404, 0.3536, 0.007949, 0.3536, 0.04107, 0.3209, 0.007949, 0.3536, 0.1404, 0.3536, 0.1404, 0.651, 0.007949, 0.651, 0.4908, 0.2693, 0.4357, 0.2693, 0.4357, 0.266, 0.4357, 0.2562, 0.4908, 0.2562, 0.4357, 0.2562, 0.4357, 0.266, 0.4265, 0.266, 0.4265, 0.2562, 0.4597, 0.8687, 0.4597, 0.7347, 0.5252, 0.7347, 0.5252, 0.8687, 0.2955, 0.2562, 0.3702, 0.2562, 0.3702, 0.266, 0.2955, 0.266, 0.4357, 0.007843, 0.4357, 0.2562, 0.4265, 0.2562, 0.4265, 0.007843, 0.4357, 0.007843, 0.4908, 0.007842, 0.4908, 0.2562, 0.4357, 0.2562, 0.3702, 0.2562, 0.2955, 0.2562, 0.2955, 0.007842, 0.4265, 0.007843, 0.4265, 0.2562, 0.8513, 0.9803, 0.8513, 0.9564, 0.9189, 0.9564, 0.9189, 0.9803, 0.7609, 0.9793, 0.7609, 0.9793, 0.7609, 0.9558, 0.7609, 0.9558, 0.8098, 0.9419, 0.8098, 0.9655, 0.8073, 0.9655, 0.8073, 0.9419, 0.8073, 0.9419, 0.8073, 0.9655, 0.8047, 0.9655, 0.8047, 0.9419, 0.5455, 0.9564, 0.5455, 0.9799, 0.5419, 0.9799, 0.5419, 0.9564, 0.7224, 0.9558, 0.7224, 0.9793, 0.7188, 0.9793, 0.7188, 0.9558, 0.8084, 0.5264, 0.8084, 0.53, 0.8048, 0.53, 0.8048, 0.5264, 0.5419, 0.9799, 0.5455, 0.9799, 0.5463, 0.9834, 0.5411, 0.9834, 0.5411, 0.9834, 0.5463, 0.9834, 0.5455, 0.9865, 0.5419, 0.9865, 0.8073, 0.9655, 0.8098, 0.9655, 0.8109, 0.9689, 0.8073, 0.9689, 0.7188, 0.9793, 0.7224, 0.9793, 0.7231, 0.9828, 0.718, 0.9828, 0.8047, 0.9655, 0.8073, 0.9655, 0.8073, 0.9689, 0.8036, 0.9689, 0.8632, 0.5264, 0.8668, 0.5264, 0.8668, 0.53, 0.8632, 0.53, 0.8073, 0.9689, 0.8109, 0.9689, 0.8098, 0.9721, 0.8073, 0.9721, 0.718, 0.9828, 0.7231, 0.9828, 0.7224, 0.986, 0.7188, 0.986, 0.8036, 0.9689, 0.8073, 0.9689, 0.8073, 0.9721, 0.8047, 0.9721, 0.833, 0.9419, 0.833, 0.9655, 0.8305, 0.9655, 0.8305, 0.9419, 0.8305, 0.9419, 0.8305, 0.9655, 0.8279, 0.9655, 0.8279, 0.9419, 0.7434, 0.9558, 0.7434, 0.9793, 0.7398, 0.9793, 0.7398, 0.9558, 0.2412, 0.5412, 0.2569, 0.5589, 0.2542, 0.5612, 0.2385, 0.5435, 0.8912, 0.1822, 0.8912, 0.1857, 0.8876, 0.1857, 0.8876, 0.1822, 0.7398, 0.9793, 0.7434, 0.9793, 0.7442, 0.9828, 0.739, 0.9828, 0.739, 0.9828, 0.7442, 0.9828, 0.7434, 0.986, 0.7398, 0.986, 0.8305, 0.9655, 0.833, 0.9655, 0.8341, 0.9689, 0.8305, 0.9689, 0.2542, 0.5612, 0.2569, 0.5589, 0.2598, 0.561, 0.2559, 0.5643, 0.8279, 0.9655, 0.8305, 0.9655, 0.8305, 0.9689, 0.8268, 0.9689, 0.9022, 0.53, 0.9022, 0.5264, 0.9058, 0.5264, 0.9058, 0.53, 0.8305, 0.9689, 0.8341, 0.9689, 0.833, 0.9721, 0.8305, 0.9721, 0.2559, 0.5643, 0.2598, 0.561, 0.2613, 0.5639, 0.2586, 0.5662, 0.8268, 0.9689, 0.8305, 0.9689, 0.8305, 0.9721, 0.8279, 0.9721, 0.2412, 0.5412, 0.2569, 0.5589, 0.2613, 0.485, 0.2456, 0.4673])
me_cube.materials.append(mat_wall1)
me_cube.materials.append(mat_white1)
me_cube.materials.append(mat_floor)
me_cube.materials.append(mat_wall2)
me_cube.materials.append(mat_wall3)
me_cube.use_remesh_preserve_volume = False
me_cube.use_remesh_preserve_attributes = False
me_cube.use_mirror_vertex_groups = False
me_cube.update()

# ---- objects
ob_1f = bpy.data.objects.new('1f', me_cube)

# ---- transforms, parenting, visibility, modifiers, constraints
ob_1f.location = (0.0, -8.5, -1.0)
ob_1f.lock_rotations_4d = False
ob_1f.empty_display_type = 'ARROWS'
ob_1f.lineart.crease_threshold = 0.0

# ---- collection membership
col_collection_1.objects.link(ob_1f)

# ---- scene / render settings (as saved in the file)
scene.frame_start = 1; scene.frame_end = 250; scene.frame_set(52)
scene.render.engine = 'BLENDER_EEVEE_NEXT'
scene.render.resolution_percentage = 50
scene.render.dither_intensity = 0.0
scene.cycles.use_denoising = False
scene.cycles.samples = 128
scene.cycles.sampling_pattern = 'TABULATED_SOBOL'
scene.cycles.use_adaptive_sampling = False
scene.cycles.use_light_tree = False
scene.cycles.blur_glossy = 0.0
scene.cycles.sample_clamp_indirect = 0.0
scene.view_settings.view_transform = 'Standard'
bpy.context.view_layer.update()

# ---- added for rendering (the .blend has no active camera and no usable light): camera, sun
cam_auto = bpy.data.cameras.new('AutoCamera')
cam_auto.lens = 50.0
cam_auto.sensor_width = 36.0
cam_auto.clip_end = 1000.0
ob_auto_camera = bpy.data.objects.new('AutoCamera', cam_auto)
scene.collection.objects.link(ob_auto_camera)
ob_auto_camera.location = (19.4572, -23.8487, 17.7158)
ob_auto_camera.rotation_euler = (1.09748, -7.21219e-08, 0.694738)
scene.camera = ob_auto_camera
light_auto_sun = bpy.data.lights.new('AutoSun', 'SUN')
light_auto_sun.energy = 3.0
light_auto_sun.angle = 0.0523599
ob_auto_sun = bpy.data.objects.new('AutoSun', light_auto_sun)
scene.collection.objects.link(ob_auto_sun)
ob_auto_sun.rotation_euler = (0.872665, 0.174533, 0.523599)
bpy.context.view_layer.update()
